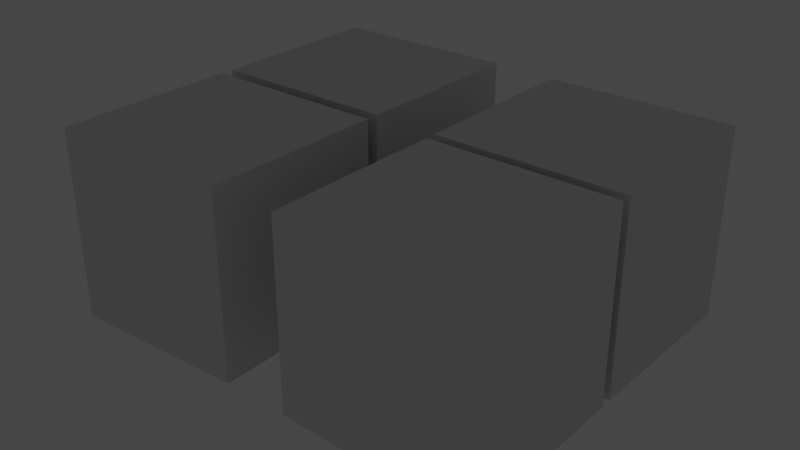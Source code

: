 # Source: pendulum_experiment_scene.blend  (saved by Blender 2.80.41; exported with 4.5.12 LTS)
import bpy
from mathutils import Matrix  # noqa: F401  (used for matrix-valued properties, if any)

bpy.ops.wm.read_factory_settings(use_empty=True)
scene = bpy.context.scene
scene.name = 'Scene'

# ---- collections
col_room = bpy.data.collections.new('Room'); scene.collection.children.link(col_room)
col_entry = bpy.data.collections.new('Entry'); col_room.children.link(col_entry)
col_lunar_landscape = bpy.data.collections.new('Lunar Landscape'); col_room.children.link(col_lunar_landscape)
col_martian_landscape = bpy.data.collections.new('Martian Landscape'); col_room.children.link(col_martian_landscape)
col_3rd_planet_landscape = bpy.data.collections.new('3rd Planet Landscape'); col_room.children.link(col_3rd_planet_landscape)
col_unknown_landscape = bpy.data.collections.new('Unknown Landscape'); col_room.children.link(col_unknown_landscape)

# ---- materials (node trees are filled in below, after node groups)
mat_walls = bpy.data.materials.new('Walls')
mat_walls.alpha_threshold = 0.0
mat_walls.use_transparent_shadow = False
mat_walls.roughness = 0.5
mat_walls.line_color = (0.0, 0.0, 0.0, 1.0)
mat_floor = bpy.data.materials.new('Floor')
mat_floor.alpha_threshold = 0.0
mat_floor.use_transparent_shadow = False
mat_floor.diffuse_color = (0.4017, 0.0, 0.8, 1.0)
mat_floor.roughness = 0.8218
mat_floor.specular_intensity = 0.0
mat_floor.line_color = (0.0, 0.0, 0.0, 1.0)
mat_wood = bpy.data.materials.new('Wood')
mat_wood.alpha_threshold = 0.0
mat_wood.use_transparent_shadow = False
mat_wood.preview_render_type = 'SHADERBALL'
mat_wood.diffuse_color = (0.1038, 0.03763, 0.01771, 1.0)
mat_wood.roughness = 0.7772
mat_wood.specular_intensity = 0.0
mat_wood.line_color = (0.0, 0.0, 0.0, 1.0)
mat_metal = bpy.data.materials.new('Metal')
mat_metal.alpha_threshold = 0.0
mat_metal.use_transparent_shadow = False
mat_metal.preview_render_type = 'SHADERBALL'
mat_metal.diffuse_color = (0.8, 0.3102, 0.2477, 1.0)
mat_metal.roughness = 0.104
mat_metal.specular_intensity = 0.3465
mat_metal.metallic = 0.5
mat_metal.line_color = (0.0, 0.0, 0.0, 1.0)

# ---- material node trees
mat_walls.use_nodes = True; mat_walls.node_tree.nodes.clear()
_N = mat_walls.node_tree.nodes; _L = mat_walls.node_tree.links
n0 = _N.new('ShaderNodeOutputMaterial'); n0.name = 'Material Output'; n0.location = (300, 300)
n1 = _N.new('ShaderNodeBsdfPrincipled'); n1.name = 'Principled BSDF'; n1.location = (10, 300)
n1.distribution = 'GGX'
n1.subsurface_method = 'BURLEY'
n1.inputs[3].default_value = 1.45
_L.new(n1.outputs[0], n0.inputs[0])
n0.is_active_output = True

# ---- world
world_world = bpy.data.worlds.new('World'); scene.world = world_world
world_world.use_nodes = True; world_world.node_tree.nodes.clear()
_N = world_world.node_tree.nodes; _L = world_world.node_tree.links
n0 = _N.new('ShaderNodeOutputWorld'); n0.name = 'World Output'; n0.location = (300, 300)
n1 = _N.new('ShaderNodeBackground'); n1.name = 'Background'; n1.location = (10, 300)
n1.inputs[0].default_value = (0.05088, 0.05088, 0.05088, 1.0)
_L.new(n1.outputs[0], n0.inputs[0])
n0.is_active_output = True
world_world.color = (0.05088, 0.05088, 0.05088)
world_world.use_sun_shadow = False
world_world.sun_shadow_jitter_overblur = 0.0

# ---- lights
light_room_light = bpy.data.lights.new('Room Light', 'POINT')
light_room_light.transmission_factor = 0.0
light_room_light.energy = 1000.0
light_room_light.shadow_buffer_clip_start = 0.5
light_room_light.shadow_soft_size = 0.25
light_room_light.shadow_maximum_resolution = 0.006
light_room_light.use_absolute_resolution = True

# ---- meshes
me_rooms = bpy.data.meshes.new('Rooms')
me_rooms.from_pydata([(12.06, 6.028, 11.9), (12.06, 6.028, -0.1579), (12.06, -6.028, 11.9), (12.06, -6.028, -0.1579), (-12.06, 6.028, 11.9), (-12.06, 6.028, -0.1579), (-12.06, -6.028, 11.9), (-12.06, -6.028, -0.1579), (-4.532, 6.028, -0.1579), (0.3303, -6.028, 11.9), (-4.734, -6.028, -0.1579), (0.3303, 6.028, 11.9), (36.57, 42.6, 33.06), (-4.532, 6.028, 6.807), (-4.734, -6.028, 6.807), (-7.413, 6.028, -0.1579), (36.57, 6.279, 33.06), (-7.615, -6.028, -0.1579), (-7.413, 6.028, 6.807), (-7.615, -6.028, 6.807), (4.624, -6.028, -0.1579), (1.564, 6.279, 33.06), (5.193, 6.279, -0.1579), (4.624, -6.028, 6.807), (5.193, 6.279, 6.807), (7.541, -6.028, -0.1579), (1.564, 42.6, 33.06), (8.111, 6.028, 6.807), (8.111, 6.028, -0.1579), (7.541, -6.028, 6.807), (36.57, 42.6, -3.713), (36.57, 6.279, -2.168), (1.564, 6.279, -1.753), (1.564, 42.6, -3.298), (8.111, 6.279, -0.1579), (5.193, 6.028, -0.1579), (5.193, 6.028, 6.807), (8.111, 6.279, 6.807), (36.0, -42.83, 33.06), (36.0, -6.506, 33.06), (0.9949, -6.506, 33.06), (4.624, -6.506, -0.1579), (4.624, -6.506, 6.807), (0.9949, -42.83, 33.06), (36.0, -42.83, -3.713), (36.0, -6.506, -2.168), (0.9949, -6.506, -1.753), (0.9949, -42.83, -3.298), (7.541, -6.506, -0.1579), (7.541, -6.506, 6.807), (-36.11, -42.83, 33.06), (-36.11, -6.506, 33.06), (-1.105, -6.506, 33.06), (-4.734, -6.506, -0.1579), (-4.734, -6.506, 6.807), (-1.105, -42.83, 33.06), (-36.11, -42.83, -3.713), (-36.11, -6.506, -2.168), (-1.105, -6.506, -1.753), (-1.105, -42.83, -3.298), (-7.652, -6.506, -0.1579), (-7.652, -6.506, 6.807), (-35.91, 42.6, 33.06), (-35.91, 6.279, 33.06), (-0.9035, 6.279, 33.06), (-4.532, 6.279, -0.1579), (-4.532, 6.279, 6.807), (-0.9035, 42.6, 33.06), (-35.91, 42.6, -3.713), (-35.91, 6.279, -2.168), (-0.9035, 6.279, -1.753), (-0.9035, 42.6, -3.298), (-7.45, 6.279, -0.1579), (-7.45, 6.279, 6.807)], [], [(34, 31, 32, 22), (22, 32, 21, 24), (37, 16, 31, 34), (32, 33, 26, 21), (16, 12, 30, 31), (18, 13, 11, 4), (23, 14, 9), (24, 21, 16, 37), (20, 10, 14, 23), (28, 1, 0, 27), (1, 3, 2, 0), (7, 5, 4, 6), (17, 7, 6, 19), (5, 15, 18, 4), (21, 26, 12, 16), (14, 19, 6, 9), (11, 9, 6, 4), (8, 35, 36, 13), (0, 2, 9, 11), (29, 23, 9, 2), (13, 36, 11), (33, 30, 12, 26), (3, 25, 29, 2), (36, 27, 0, 11), (22, 24, 36, 35), (24, 37, 27, 36), (37, 34, 28, 27), (34, 22, 35, 28), (48, 41, 46, 45), (41, 42, 40, 46), (49, 48, 45, 39), (46, 40, 43, 47), (39, 45, 44, 38), (42, 49, 39, 40), (40, 39, 38, 43), (47, 43, 38, 44), (60, 57, 58, 53), (53, 58, 52, 54), (61, 51, 57, 60), (58, 59, 55, 52), (51, 50, 56, 57), (54, 52, 51, 61), (52, 55, 50, 51), (59, 56, 50, 55), (72, 65, 70, 69), (65, 66, 64, 70), (73, 72, 69, 63), (70, 64, 67, 71), (63, 69, 68, 62), (66, 73, 63, 64), (64, 63, 62, 67), (71, 67, 62, 68), (17, 19, 61, 60), (19, 14, 54, 61), (14, 10, 53, 54), (10, 17, 60, 53), (29, 25, 48, 49), (25, 20, 41, 48), (20, 23, 42, 41), (23, 29, 49, 42), (13, 18, 73, 66), (18, 15, 72, 73), (15, 8, 65, 72), (8, 13, 66, 65)])
_uv = me_rooms.uv_layers.new(name='UVMap')
_uv.uv.foreach_set('vector', [0.5841, 0.75, 0.5841, 0.75, 0.5538, 0.75, 0.5538, 0.75, 0.625, 0.6788, 0.625, 0.6788, 0.7694, 0.6788, 0.7694, 0.6788, 0.7694, 0.7091, 0.7694, 0.7091, 0.625, 0.7091, 0.625, 0.7091, 0.625, 0.6788, 0.625, 0.6788, 0.7694, 0.6788, 0.7694, 0.6788, 0.7694, 0.7091, 0.7694, 0.7091, 0.625, 0.7091, 0.625, 0.7091, 0.7694, 0.5481, 0.7694, 0.578, 0.875, 0.578, 0.875, 0.5481, 0.5194, 0.3212, 0.5194, 0.422, 0.625, 0.422, 0.7694, 0.6788, 0.7694, 0.6788, 0.7694, 0.7091, 0.7694, 0.7091, 0.375, 0.3212, 0.375, 0.422, 0.5194, 0.422, 0.5194, 0.3212, 0.625, 0.7091, 0.625, 0.75, 0.7694, 0.75, 0.7694, 0.7091, 0.125, 0.5, 0.125, 0.75, 0.2694, 0.75, 0.2694, 0.5, 0.375, 0.5, 0.375, 0.75, 0.5194, 0.75, 0.5194, 0.5, 0.375, 0.4519, 0.375, 0.5, 0.5194, 0.5, 0.5194, 0.4519, 0.625, 0.5, 0.625, 0.5481, 0.7694, 0.5481, 0.7694, 0.5, 0.7694, 0.6788, 0.7694, 0.6788, 0.7694, 0.7091, 0.7694, 0.7091, 0.5194, 0.422, 0.5194, 0.4519, 0.625, 0.4519, 0.625, 0.422, 0.547, 0.0, 0.547, 0.25, 0.5769, 0.25, 0.5769, 0.0, 0.625, 0.578, 0.625, 0.6788, 0.7694, 0.6788, 0.7694, 0.578, 0.4159, 0.0, 0.4159, 0.25, 0.4462, 0.25, 0.4462, 0.0, 0.5194, 0.2909, 0.5194, 0.3212, 0.625, 0.3212, 0.625, 0.2909, 0.7694, 0.578, 0.7694, 0.6788, 0.875, 0.6788, 0.5538, 0.75, 0.5841, 0.75, 0.7694, 0.7091, 0.7694, 0.6788, 0.375, 0.25, 0.375, 0.2909, 0.5194, 0.2909, 0.5194, 0.25, 0.7694, 0.6788, 0.7694, 0.7091, 0.875, 0.7091, 0.875, 0.6788, 0.625, 0.6788, 0.625, 0.6788, 0.7694, 0.6788, 0.7694, 0.6788, 0.7694, 0.6788, 0.7694, 0.6788, 0.7694, 0.7091, 0.7694, 0.7091, 0.7694, 0.7091, 0.7694, 0.7091, 0.625, 0.7091, 0.625, 0.7091, 0.5841, 0.75, 0.5841, 0.75, 0.5538, 0.75, 0.5538, 0.75, 0.5841, 0.75, 0.5538, 0.75, 0.5538, 0.75, 0.5841, 0.75, 0.625, 0.6788, 0.7694, 0.6788, 0.7694, 0.6788, 0.625, 0.6788, 0.7694, 0.7091, 0.625, 0.7091, 0.625, 0.7091, 0.7694, 0.7091, 0.625, 0.6788, 0.7694, 0.6788, 0.7694, 0.6788, 0.625, 0.6788, 0.7694, 0.7091, 0.625, 0.7091, 0.625, 0.7091, 0.7694, 0.7091, 0.7694, 0.6788, 0.7694, 0.7091, 0.7694, 0.7091, 0.7694, 0.6788, 0.7694, 0.6788, 0.7694, 0.7091, 0.7694, 0.7091, 0.7694, 0.6788, 0.5538, 0.75, 0.7694, 0.6788, 0.7694, 0.7091, 0.5841, 0.75, 0.5841, 0.75, 0.5841, 0.75, 0.5538, 0.75, 0.5538, 0.75, 0.625, 0.6788, 0.625, 0.6788, 0.7694, 0.6788, 0.7694, 0.6788, 0.7694, 0.7091, 0.7694, 0.7091, 0.625, 0.7091, 0.625, 0.7091, 0.625, 0.6788, 0.625, 0.6788, 0.7694, 0.6788, 0.7694, 0.6788, 0.7694, 0.7091, 0.7694, 0.7091, 0.625, 0.7091, 0.625, 0.7091, 0.7694, 0.6788, 0.7694, 0.6788, 0.7694, 0.7091, 0.7694, 0.7091, 0.7694, 0.6788, 0.7694, 0.6788, 0.7694, 0.7091, 0.7694, 0.7091, 0.5538, 0.75, 0.5841, 0.75, 0.7694, 0.7091, 0.7694, 0.6788, 0.5841, 0.75, 0.5538, 0.75, 0.5538, 0.75, 0.5841, 0.75, 0.625, 0.6788, 0.7694, 0.6788, 0.7694, 0.6788, 0.625, 0.6788, 0.7694, 0.7091, 0.625, 0.7091, 0.625, 0.7091, 0.7694, 0.7091, 0.625, 0.6788, 0.7694, 0.6788, 0.7694, 0.6788, 0.625, 0.6788, 0.7694, 0.7091, 0.625, 0.7091, 0.625, 0.7091, 0.7694, 0.7091, 0.7694, 0.6788, 0.7694, 0.7091, 0.7694, 0.7091, 0.7694, 0.6788, 0.7694, 0.6788, 0.7694, 0.7091, 0.7694, 0.7091, 0.7694, 0.6788, 0.5538, 0.75, 0.7694, 0.6788, 0.7694, 0.7091, 0.5841, 0.75, 0.625, 0.7091, 0.375, 0.4519, 0.5194, 0.4519, 0.7694, 0.7091, 0.7694, 0.7091, 0.5194, 0.4519, 0.5194, 0.422, 0.7694, 0.6788, 0.7694, 0.6788, 0.5194, 0.422, 0.375, 0.422, 0.625, 0.6788, 0.5538, 0.75, 0.453, 1.0, 0.4231, 1.0, 0.5841, 0.75, 0.7694, 0.7091, 0.5194, 0.2909, 0.375, 0.2909, 0.625, 0.7091, 0.5841, 0.75, 0.5841, 1.0, 0.5538, 1.0, 0.5538, 0.75, 0.625, 0.6788, 0.375, 0.3212, 0.5194, 0.3212, 0.7694, 0.6788, 0.7694, 0.6788, 0.5194, 0.3212, 0.5194, 0.2909, 0.7694, 0.7091, 0.7694, 0.6788, 0.7694, 0.578, 0.7694, 0.5481, 0.7694, 0.7091, 0.7694, 0.7091, 0.7694, 0.5481, 0.625, 0.5481, 0.625, 0.7091, 0.5841, 0.75, 0.4231, 0.75, 0.453, 0.75, 0.5538, 0.75, 0.625, 0.6788, 0.625, 0.578, 0.7694, 0.578, 0.7694, 0.6788])
me_rooms.materials.append(mat_walls)
me_rooms.use_remesh_preserve_volume = False
me_rooms.use_remesh_preserve_attributes = False
me_rooms.use_mirror_vertex_groups = False
me_rooms.update()
me_rooms_001 = bpy.data.meshes.new('Rooms.001')
me_rooms_001.from_pydata([(12.06, 6.028, -0.1579), (12.06, -6.028, -0.1579), (-12.06, 6.028, -0.1579), (-12.06, -6.028, -0.1579), (-4.532, 6.028, -0.1579), (-4.734, -6.028, -0.1579), (8.45, 35.73, -4.294), (29.69, 13.16, -3.586), (-7.413, 6.028, -0.1579), (-7.615, -6.028, -0.1579), (29.69, 35.73, -4.546), (4.624, -6.028, -0.1579), (8.45, 13.16, -3.334), (7.541, -6.028, -0.1579), (8.111, 6.028, -0.1579), (36.57, 42.6, -3.713), (36.57, 6.279, -2.168), (1.564, 6.279, -1.753), (1.564, 42.6, -3.298), (5.193, 6.028, -0.1579), (7.88, -35.95, -4.294), (29.12, -13.39, -3.586), (29.12, -35.95, -4.546), (7.88, -13.39, -3.334), (36.0, -42.83, -3.713), (36.0, -6.506, -2.168), (0.9949, -6.506, -1.753), (0.9949, -42.83, -3.298), (-7.991, -35.95, -4.294), (-29.23, -13.39, -3.586), (-29.23, -35.95, -4.546), (-7.991, -13.39, -3.334), (-36.11, -42.83, -3.713), (-36.11, -6.506, -2.168), (-1.105, -6.506, -1.753), (-1.105, -42.83, -3.298), (-7.789, 35.73, -4.294), (-29.03, 13.16, -3.586), (-29.03, 35.73, -4.546), (-7.789, 13.16, -3.334), (-35.91, 42.6, -3.713), (-35.91, 6.279, -2.168), (-0.9035, 6.279, -1.753), (-0.9035, 42.6, -3.298)], [], [(14, 13, 1, 0), (8, 9, 5, 4), (2, 3, 9, 8), (4, 5, 11, 19), (7, 10, 6, 12), (19, 11, 13, 14), (7, 16, 15, 10), (6, 18, 17, 12), (10, 15, 18, 6), (12, 17, 16, 7), (21, 23, 20, 22), (21, 22, 24, 25), (20, 23, 26, 27), (22, 20, 27, 24), (23, 21, 25, 26), (29, 30, 28, 31), (29, 33, 32, 30), (28, 35, 34, 31), (30, 32, 35, 28), (31, 34, 33, 29), (37, 39, 36, 38), (37, 38, 40, 41), (36, 39, 42, 43), (38, 36, 43, 40), (39, 37, 41, 42)])
_uv = me_rooms_001.uv_layers.new(name='UVMap')
_uv.uv.foreach_set('vector', [0.5841, 0.75, 0.5841, 1.0, 0.625, 1.0, 0.625, 0.75, 0.4231, 0.75, 0.4231, 1.0, 0.453, 1.0, 0.453, 0.75, 0.375, 0.75, 0.375, 1.0, 0.4231, 1.0, 0.4231, 0.75, 0.453, 0.75, 0.453, 1.0, 0.5538, 1.0, 0.5538, 0.75, 0.5781, 0.75, 0.5781, 0.75, 0.5598, 0.75, 0.5598, 0.75, 0.5538, 0.75, 0.5538, 1.0, 0.5841, 1.0, 0.5841, 0.75, 0.5781, 0.75, 0.5841, 0.75, 0.5841, 0.75, 0.5781, 0.75, 0.5598, 0.75, 0.5538, 0.75, 0.5538, 0.75, 0.5598, 0.75, 0.5781, 0.75, 0.5841, 0.75, 0.5538, 0.75, 0.5598, 0.75, 0.5598, 0.75, 0.5538, 0.75, 0.5841, 0.75, 0.5781, 0.75, 0.5781, 0.75, 0.5598, 0.75, 0.5598, 0.75, 0.5781, 0.75, 0.5781, 0.75, 0.5781, 0.75, 0.5841, 0.75, 0.5841, 0.75, 0.5598, 0.75, 0.5598, 0.75, 0.5538, 0.75, 0.5538, 0.75, 0.5781, 0.75, 0.5598, 0.75, 0.5538, 0.75, 0.5841, 0.75, 0.5598, 0.75, 0.5781, 0.75, 0.5841, 0.75, 0.5538, 0.75, 0.5781, 0.75, 0.5781, 0.75, 0.5598, 0.75, 0.5598, 0.75, 0.5781, 0.75, 0.5841, 0.75, 0.5841, 0.75, 0.5781, 0.75, 0.5598, 0.75, 0.5538, 0.75, 0.5538, 0.75, 0.5598, 0.75, 0.5781, 0.75, 0.5841, 0.75, 0.5538, 0.75, 0.5598, 0.75, 0.5598, 0.75, 0.5538, 0.75, 0.5841, 0.75, 0.5781, 0.75, 0.5781, 0.75, 0.5598, 0.75, 0.5598, 0.75, 0.5781, 0.75, 0.5781, 0.75, 0.5781, 0.75, 0.5841, 0.75, 0.5841, 0.75, 0.5598, 0.75, 0.5598, 0.75, 0.5538, 0.75, 0.5538, 0.75, 0.5781, 0.75, 0.5598, 0.75, 0.5538, 0.75, 0.5841, 0.75, 0.5598, 0.75, 0.5781, 0.75, 0.5841, 0.75, 0.5538, 0.75])
me_rooms_001.materials.append(mat_floor)
me_rooms_001.use_remesh_preserve_volume = False
me_rooms_001.use_remesh_preserve_attributes = False
me_rooms_001.use_mirror_vertex_groups = False
me_rooms_001.update()
me_door = bpy.data.meshes.new('Door')
me_door.from_pydata([(5.96e-08, -0.2016, 2.067), (1.56, -0.2016, 2.067), (0.1862, -0.2016, 1.88), (1.374, -0.2016, 1.88), (0.1862, -0.2016, 0.1862), (1.374, -0.2016, 0.1862), (0.1862, -0.1081, 1.88), (1.374, -0.1081, 1.88), (0.1862, -0.1081, 0.1862), (1.374, -0.1081, 0.1862), (0.343, -0.199, 1.728), (1.217, -0.199, 1.728), (0.343, -0.199, 0.347), (1.217, -0.199, 0.347), (1.56, -0.2016, -2.067), (-5.96e-08, -0.2016, -2.067), (1.56, -0.2016, -1.267e-07), (5.96e-08, -0.2016, 1.267e-07), (1.374, -0.2016, -1.88), (0.1862, -0.2016, -1.88), (1.374, -0.2016, -0.1862), (0.1862, -0.2016, -0.1862), (1.374, -0.1081, -1.88), (0.1862, -0.1081, -1.88), (1.374, -0.1081, -0.1862), (0.1862, -0.1081, -0.1862), (1.217, -0.199, -1.728), (0.343, -0.199, -1.728), (1.217, -0.199, -0.347), (0.343, -0.199, -0.347), (1.374, -0.4594, 0.06407), (1.374, -0.3115, 0.1037), (1.374, -0.2453, 0.06407), (1.429, -0.4594, 0.03203), (1.463, -0.3932, 0.05183), (1.463, -0.3115, 0.05183), (1.429, -0.2453, 0.03203), (1.429, -0.4594, -0.03203), (1.463, -0.3932, -0.05183), (1.463, -0.3115, -0.05183), (1.429, -0.2453, -0.03203), (1.374, -0.4594, -0.06407), (1.374, -0.3932, -0.1037), (1.374, -0.3115, -0.1037), (1.374, -0.2453, -0.06407), (1.374, -0.1771, 0.06407), (1.374, -0.4847, -9.686e-08), (1.318, -0.4594, -0.03203), (1.284, -0.3932, -0.05183), (1.284, -0.3115, -0.05183), (1.318, -0.2453, -0.03203), (1.318, -0.4594, 0.03203), (1.284, -0.3932, 0.05183), (1.284, -0.3115, 0.05183), (1.318, -0.2453, 0.03203), (1.318, -0.1771, 0.03203), (1.318, -0.1771, -0.03203), (1.374, -0.3932, 0.1037), (1.374, -0.1771, -0.06407), (1.429, -0.1771, -0.03203), (1.429, -0.1771, 0.03203), (-5.96e-08, 0.2016, 2.067), (1.56, 0.2016, 2.067), (0.1862, 0.2016, 1.88), (1.374, 0.2016, 1.88), (0.1862, 0.2016, 0.1862), (1.374, 0.2016, 0.1862), (0.1862, 0.1081, 1.88), (1.374, 0.1081, 1.88), (0.1862, 0.1081, 0.1862), (1.374, 0.1081, 0.1862), (0.343, 0.199, 1.728), (1.217, 0.199, 1.728), (0.343, 0.199, 0.347), (1.217, 0.199, 0.347), (1.56, 0.2016, -2.067), (-1.788e-07, 0.2016, -2.067), (1.56, 0.2016, -1.267e-07), (-5.96e-08, 0.2016, 1.267e-07), (1.374, 0.2016, -1.88), (0.1862, 0.2016, -1.88), (1.374, 0.2016, -0.1862), (0.1862, 0.2016, -0.1862), (1.374, 0.1081, -1.88), (0.1862, 0.1081, -1.88), (1.374, 0.1081, -0.1862), (0.1862, 0.1081, -0.1862), (1.217, 0.199, -1.728), (0.343, 0.199, -1.728), (1.217, 0.199, -0.347), (0.343, 0.199, -0.347), (1.374, 0.4594, 0.06407), (1.374, 0.3115, 0.1037), (1.374, 0.2453, 0.06407), (1.429, 0.4594, 0.03203), (1.463, 0.3932, 0.05183), (1.463, 0.3115, 0.05183), (1.429, 0.2453, 0.03203), (1.429, 0.4594, -0.03203), (1.463, 0.3932, -0.05183), (1.463, 0.3115, -0.05183), (1.429, 0.2453, -0.03203), (1.374, 0.4594, -0.06407), (1.374, 0.3932, -0.1037), (1.374, 0.3115, -0.1037), (1.374, 0.2453, -0.06407), (1.374, 0.1771, 0.06407), (1.374, 0.4847, -9.686e-08), (1.318, 0.4594, -0.03203), (1.284, 0.3932, -0.05183), (1.284, 0.3115, -0.05183), (1.318, 0.2453, -0.03203), (1.318, 0.4594, 0.03203), (1.284, 0.3932, 0.05183), (1.284, 0.3115, 0.05183), (1.318, 0.2453, 0.03203), (1.318, 0.1771, 0.03203), (1.318, 0.1771, -0.03203), (1.374, 0.3932, 0.1037), (1.374, 0.1771, -0.06407), (1.429, 0.1771, -0.03203), (1.429, 0.1771, 0.03203)], [], [(19, 15, 14, 18), (76, 75, 14, 15), (21, 17, 15, 19), (1, 16, 77, 62), (2, 0, 17, 4), (18, 14, 16, 20), (5, 16, 1, 3), (3, 1, 0, 2), (4, 8, 6, 2), (4, 17, 16, 5), (2, 6, 7, 3), (5, 9, 8, 4), (3, 7, 9, 5), (12, 13, 11, 10), (10, 6, 8, 12), (13, 9, 7, 11), (11, 7, 6, 10), (17, 78, 76, 15), (12, 8, 9, 13), (20, 24, 22, 18), (20, 16, 17, 21), (18, 22, 23, 19), (21, 25, 24, 20), (19, 23, 25, 21), (28, 29, 27, 26), (26, 22, 24, 28), (29, 25, 23, 27), (27, 23, 22, 26), (28, 24, 25, 29), (57, 30, 33, 34), (40, 44, 58, 59), (31, 57, 34, 35), (30, 46, 33), (32, 31, 35, 36), (36, 35, 39, 40), (34, 33, 37, 38), (36, 40, 59, 60), (35, 34, 38, 39), (33, 46, 37), (40, 39, 43, 44), (38, 37, 41, 42), (32, 36, 60, 45), (39, 38, 42, 43), (37, 46, 41), (44, 43, 49, 50), (42, 41, 47, 48), (54, 32, 45, 55), (43, 42, 48, 49), (41, 46, 47), (50, 49, 53, 54), (48, 47, 51, 52), (50, 54, 55, 56), (49, 48, 52, 53), (47, 46, 51), (54, 53, 31, 32), (52, 51, 30, 57), (44, 50, 56, 58), (53, 52, 57, 31), (51, 46, 30), (80, 79, 75, 76), (82, 80, 76, 78), (62, 61, 0, 1), (63, 65, 78, 61), (79, 81, 77, 75), (66, 64, 62, 77), (64, 63, 61, 62), (65, 63, 67, 69), (65, 66, 77, 78), (63, 64, 68, 67), (66, 65, 69, 70), (64, 66, 70, 68), (73, 71, 72, 74), (71, 73, 69, 67), (74, 72, 68, 70), (72, 71, 67, 68), (73, 74, 70, 69), (81, 79, 83, 85), (81, 82, 78, 77), (79, 80, 84, 83), (82, 81, 85, 86), (80, 82, 86, 84), (89, 87, 88, 90), (87, 89, 85, 83), (90, 88, 84, 86), (88, 87, 83, 84), (0, 61, 78, 17), (89, 90, 86, 85), (118, 95, 94, 91), (101, 120, 119, 105), (92, 96, 95, 118), (91, 94, 107), (93, 97, 96, 92), (97, 101, 100, 96), (95, 99, 98, 94), (97, 121, 120, 101), (96, 100, 99, 95), (94, 98, 107), (101, 105, 104, 100), (99, 103, 102, 98), (93, 106, 121, 97), (100, 104, 103, 99), (98, 102, 107), (105, 111, 110, 104), (103, 109, 108, 102), (115, 116, 106, 93), (104, 110, 109, 103), (102, 108, 107), (111, 115, 114, 110), (109, 113, 112, 108), (111, 117, 116, 115), (110, 114, 113, 109), (108, 112, 107), (115, 93, 92, 114), (113, 118, 91, 112), (105, 119, 117, 111), (114, 92, 118, 113), (112, 91, 107), (75, 77, 16, 14)])
_uv = me_door.uv_layers.new(name='UVMap')
_uv.uv.foreach_set('vector', [0.6023, 0.3008, 0.6124, 0.2775, 0.6124, 0.4725, 0.6023, 0.4492, 0.6124, 0.2775, 0.6124, 0.4725, 0.6124, 0.4725, 0.6124, 0.2775, 0.5101, 0.3008, 0.5, 0.2775, 0.6124, 0.2775, 0.6023, 0.3008, 0.6124, 0.2775, 0.5, 0.2775, 0.5, 0.2775, 0.6124, 0.2775, 0.6023, 0.4492, 0.6124, 0.4725, 0.5, 0.4725, 0.5101, 0.4492, 0.6023, 0.4492, 0.6124, 0.4725, 0.5, 0.4725, 0.5101, 0.4492, 0.5101, 0.3008, 0.5, 0.2775, 0.6124, 0.2775, 0.6023, 0.3008, 0.6023, 0.3008, 0.6124, 0.2775, 0.6124, 0.4725, 0.6023, 0.4492, 0.5101, 0.4492, 0.5101, 0.4492, 0.6023, 0.4492, 0.6023, 0.4492, 0.5101, 0.4492, 0.5, 0.4725, 0.5, 0.2775, 0.5101, 0.3008, 0.6023, 0.4492, 0.6023, 0.4492, 0.6023, 0.3008, 0.6023, 0.3008, 0.5101, 0.3008, 0.5101, 0.3008, 0.5101, 0.4492, 0.5101, 0.4492, 0.6023, 0.3008, 0.6023, 0.3008, 0.5101, 0.3008, 0.5101, 0.3008, 0.5187, 0.4296, 0.5187, 0.3204, 0.5938, 0.3204, 0.5938, 0.4296, 0.5938, 0.4296, 0.6023, 0.4492, 0.5101, 0.4492, 0.5187, 0.4296, 0.5187, 0.3204, 0.5101, 0.3008, 0.6023, 0.3008, 0.5938, 0.3204, 0.5938, 0.3204, 0.6023, 0.3008, 0.6023, 0.4492, 0.5938, 0.4296, 0.5, 0.2775, 0.5, 0.2775, 0.6124, 0.2775, 0.6124, 0.2775, 0.5187, 0.4296, 0.5101, 0.4492, 0.5101, 0.3008, 0.5187, 0.3204, 0.5101, 0.4492, 0.5101, 0.4492, 0.6023, 0.4492, 0.6023, 0.4492, 0.5101, 0.4492, 0.5, 0.4725, 0.5, 0.2775, 0.5101, 0.3008, 0.6023, 0.4492, 0.6023, 0.4492, 0.6023, 0.3008, 0.6023, 0.3008, 0.5101, 0.3008, 0.5101, 0.3008, 0.5101, 0.4492, 0.5101, 0.4492, 0.6023, 0.3008, 0.6023, 0.3008, 0.5101, 0.3008, 0.5101, 0.3008, 0.5187, 0.4296, 0.5187, 0.3204, 0.5938, 0.3204, 0.5938, 0.4296, 0.5938, 0.4296, 0.6023, 0.4492, 0.5101, 0.4492, 0.5187, 0.4296, 0.5187, 0.3204, 0.5101, 0.3008, 0.6023, 0.3008, 0.5938, 0.3204, 0.5938, 0.3204, 0.6023, 0.3008, 0.6023, 0.4492, 0.5938, 0.4296, 0.5187, 0.4296, 0.5101, 0.4492, 0.5101, 0.3008, 0.5187, 0.3204, 0.6667, 0.6, 0.6667, 0.8, 0.5, 0.8, 0.5, 0.6, 0.3333, 0.2, 0.1667, 0.2, 0.1667, 0.2, 0.3333, 0.2, 0.6667, 0.4, 0.6667, 0.6, 0.5, 0.6, 0.5, 0.4, 0.6667, 0.8, 0.5833, 1.0, 0.5, 0.8, 0.6667, 0.2, 0.6667, 0.4, 0.5, 0.4, 0.5, 0.2, 0.5, 0.2, 0.5, 0.4, 0.3333, 0.4, 0.3333, 0.2, 0.5, 0.6, 0.5, 0.8, 0.3333, 0.8, 0.3333, 0.6, 0.5, 0.2, 0.3333, 0.2, 0.3333, 0.2, 0.5, 0.2, 0.5, 0.4, 0.5, 0.6, 0.3333, 0.6, 0.3333, 0.4, 0.5, 0.8, 0.4167, 1.0, 0.3333, 0.8, 0.3333, 0.2, 0.3333, 0.4, 0.1667, 0.4, 0.1667, 0.2, 0.3333, 0.6, 0.3333, 0.8, 0.1667, 0.8, 0.1667, 0.6, 0.6667, 0.2, 0.5, 0.2, 0.5, 0.2, 0.6667, 0.2, 0.3333, 0.4, 0.3333, 0.6, 0.1667, 0.6, 0.1667, 0.4, 0.3333, 0.8, 0.25, 1.0, 0.1667, 0.8, 0.1667, 0.2, 0.1667, 0.4, 0.0, 0.4, 0.0, 0.2, 0.1667, 0.6, 0.1667, 0.8, 0.0, 0.8, 0.0, 0.6, 0.8333, 0.2, 0.6667, 0.2, 0.6667, 0.2, 0.8333, 0.2, 0.1667, 0.4, 0.1667, 0.6, 0.0, 0.6, 0.0, 0.4, 0.1667, 0.8, 0.08333, 1.0, 0.0, 0.8, 1.0, 0.2, 1.0, 0.4, 0.8333, 0.4, 0.8333, 0.2, 1.0, 0.6, 1.0, 0.8, 0.8333, 0.8, 0.8333, 0.6, 1.0, 0.2, 0.8333, 0.2, 0.8333, 0.2, 1.0, 0.2, 1.0, 0.4, 1.0, 0.6, 0.8333, 0.6, 0.8333, 0.4, 1.0, 0.8, 0.9167, 1.0, 0.8333, 0.8, 0.8333, 0.2, 0.8333, 0.4, 0.6667, 0.4, 0.6667, 0.2, 0.8333, 0.6, 0.8333, 0.8, 0.6667, 0.8, 0.6667, 0.6, 0.1667, 0.2, 0.0, 0.2, 0.0, 0.2, 0.1667, 0.2, 0.8333, 0.4, 0.8333, 0.6, 0.6667, 0.6, 0.6667, 0.4, 0.8333, 0.8, 0.75, 1.0, 0.6667, 0.8, 0.6023, 0.3008, 0.6023, 0.4492, 0.6124, 0.4725, 0.6124, 0.2775, 0.5101, 0.3008, 0.6023, 0.3008, 0.6124, 0.2775, 0.5, 0.2775, 0.6124, 0.2775, 0.6124, 0.4725, 0.6124, 0.4725, 0.6124, 0.2775, 0.6023, 0.4492, 0.5101, 0.4492, 0.5, 0.4725, 0.6124, 0.4725, 0.6023, 0.4492, 0.5101, 0.4492, 0.5, 0.4725, 0.6124, 0.4725, 0.5101, 0.3008, 0.6023, 0.3008, 0.6124, 0.2775, 0.5, 0.2775, 0.6023, 0.3008, 0.6023, 0.4492, 0.6124, 0.4725, 0.6124, 0.2775, 0.5101, 0.4492, 0.6023, 0.4492, 0.6023, 0.4492, 0.5101, 0.4492, 0.5101, 0.4492, 0.5101, 0.3008, 0.5, 0.2775, 0.5, 0.4725, 0.6023, 0.4492, 0.6023, 0.3008, 0.6023, 0.3008, 0.6023, 0.4492, 0.5101, 0.3008, 0.5101, 0.4492, 0.5101, 0.4492, 0.5101, 0.3008, 0.6023, 0.3008, 0.5101, 0.3008, 0.5101, 0.3008, 0.6023, 0.3008, 0.5187, 0.4296, 0.5938, 0.4296, 0.5938, 0.3204, 0.5187, 0.3204, 0.5938, 0.4296, 0.5187, 0.4296, 0.5101, 0.4492, 0.6023, 0.4492, 0.5187, 0.3204, 0.5938, 0.3204, 0.6023, 0.3008, 0.5101, 0.3008, 0.5938, 0.3204, 0.5938, 0.4296, 0.6023, 0.4492, 0.6023, 0.3008, 0.5187, 0.4296, 0.5187, 0.3204, 0.5101, 0.3008, 0.5101, 0.4492, 0.5101, 0.4492, 0.6023, 0.4492, 0.6023, 0.4492, 0.5101, 0.4492, 0.5101, 0.4492, 0.5101, 0.3008, 0.5, 0.2775, 0.5, 0.4725, 0.6023, 0.4492, 0.6023, 0.3008, 0.6023, 0.3008, 0.6023, 0.4492, 0.5101, 0.3008, 0.5101, 0.4492, 0.5101, 0.4492, 0.5101, 0.3008, 0.6023, 0.3008, 0.5101, 0.3008, 0.5101, 0.3008, 0.6023, 0.3008, 0.5187, 0.4296, 0.5938, 0.4296, 0.5938, 0.3204, 0.5187, 0.3204, 0.5938, 0.4296, 0.5187, 0.4296, 0.5101, 0.4492, 0.6023, 0.4492, 0.5187, 0.3204, 0.5938, 0.3204, 0.6023, 0.3008, 0.5101, 0.3008, 0.5938, 0.3204, 0.5938, 0.4296, 0.6023, 0.4492, 0.6023, 0.3008, 0.6124, 0.4725, 0.6124, 0.4725, 0.5, 0.4725, 0.5, 0.4725, 0.5187, 0.4296, 0.5187, 0.3204, 0.5101, 0.3008, 0.5101, 0.4492, 0.6667, 0.6, 0.5, 0.6, 0.5, 0.8, 0.6667, 0.8, 0.3333, 0.2, 0.3333, 0.2, 0.1667, 0.2, 0.1667, 0.2, 0.6667, 0.4, 0.5, 0.4, 0.5, 0.6, 0.6667, 0.6, 0.6667, 0.8, 0.5, 0.8, 0.5833, 1.0, 0.6667, 0.2, 0.5, 0.2, 0.5, 0.4, 0.6667, 0.4, 0.5, 0.2, 0.3333, 0.2, 0.3333, 0.4, 0.5, 0.4, 0.5, 0.6, 0.3333, 0.6, 0.3333, 0.8, 0.5, 0.8, 0.5, 0.2, 0.5, 0.2, 0.3333, 0.2, 0.3333, 0.2, 0.5, 0.4, 0.3333, 0.4, 0.3333, 0.6, 0.5, 0.6, 0.5, 0.8, 0.3333, 0.8, 0.4167, 1.0, 0.3333, 0.2, 0.1667, 0.2, 0.1667, 0.4, 0.3333, 0.4, 0.3333, 0.6, 0.1667, 0.6, 0.1667, 0.8, 0.3333, 0.8, 0.6667, 0.2, 0.6667, 0.2, 0.5, 0.2, 0.5, 0.2, 0.3333, 0.4, 0.1667, 0.4, 0.1667, 0.6, 0.3333, 0.6, 0.3333, 0.8, 0.1667, 0.8, 0.25, 1.0, 0.1667, 0.2, 0.0, 0.2, 0.0, 0.4, 0.1667, 0.4, 0.1667, 0.6, 0.0, 0.6, 0.0, 0.8, 0.1667, 0.8, 0.8333, 0.2, 0.8333, 0.2, 0.6667, 0.2, 0.6667, 0.2, 0.1667, 0.4, 0.0, 0.4, 0.0, 0.6, 0.1667, 0.6, 0.1667, 0.8, 0.0, 0.8, 0.08333, 1.0, 1.0, 0.2, 0.8333, 0.2, 0.8333, 0.4, 1.0, 0.4, 1.0, 0.6, 0.8333, 0.6, 0.8333, 0.8, 1.0, 0.8, 1.0, 0.2, 1.0, 0.2, 0.8333, 0.2, 0.8333, 0.2, 1.0, 0.4, 0.8333, 0.4, 0.8333, 0.6, 1.0, 0.6, 1.0, 0.8, 0.8333, 0.8, 0.9167, 1.0, 0.8333, 0.2, 0.6667, 0.2, 0.6667, 0.4, 0.8333, 0.4, 0.8333, 0.6, 0.6667, 0.6, 0.6667, 0.8, 0.8333, 0.8, 0.1667, 0.2, 0.1667, 0.2, 0.0, 0.2, 0.0, 0.2, 0.8333, 0.4, 0.6667, 0.4, 0.6667, 0.6, 0.8333, 0.6, 0.8333, 0.8, 0.6667, 0.8, 0.75, 1.0, 0.6124, 0.4725, 0.5, 0.4725, 0.5, 0.4725, 0.6124, 0.4725])
me_door.materials.append(mat_wood)
me_door.use_remesh_preserve_volume = False
me_door.use_remesh_preserve_attributes = False
me_door.use_mirror_vertex_groups = False
me_door.update()
me_door_frame = bpy.data.meshes.new('Door Frame')
me_door_frame.from_pydata([(0.793, -0.3274, 0.0), (-0.793, -0.3274, 0.0), (-1.0, -0.3274, 0.0), (-1.0, -0.3274, 4.366), (1.0, -0.3274, 4.366), (1.0, -0.3274, 0.0), (-0.793, -0.3274, 4.16), (0.793, -0.3274, 4.16), (0.793, 0.3274, -2.384e-07), (-0.793, 0.3274, -2.384e-07), (-1.0, 0.3274, -2.384e-07), (-1.0, 0.3274, 4.366), (1.0, 0.3274, 4.366), (1.0, 0.3274, -2.384e-07), (-0.793, 0.3274, 4.16), (0.793, 0.3274, 4.16)], [], [(1, 6, 3, 2), (7, 0, 5, 4), (6, 7, 4, 3), (7, 6, 14, 15), (2, 3, 11, 10), (11, 3, 4, 12), (9, 10, 11, 14), (15, 12, 13, 8), (14, 11, 12, 15), (5, 0, 8, 13), (9, 1, 2, 10), (6, 1, 9, 14), (0, 7, 15, 8), (12, 4, 5, 13)])
_uv = me_door_frame.uv_layers.new(name='UVMap')
_uv.uv.foreach_set('vector', [0.3868, 0.4741, 0.6132, 0.4741, 0.625, 0.5, 0.375, 0.5, 0.6132, 0.2759, 0.3868, 0.2759, 0.375, 0.25, 0.625, 0.25, 0.6132, 0.4741, 0.6132, 0.2759, 0.625, 0.25, 0.625, 0.5, 0.6132, 0.2759, 0.6132, 0.4741, 0.6132, 0.4741, 0.6132, 0.2759, 0.375, 0.5, 0.625, 0.5, 0.625, 0.5, 0.375, 0.5, 0.625, 0.25, 0.625, 0.25, 0.375, 0.25, 0.375, 0.25, 0.3868, 0.4741, 0.375, 0.5, 0.625, 0.5, 0.6132, 0.4741, 0.6132, 0.2759, 0.625, 0.25, 0.375, 0.25, 0.3868, 0.2759, 0.6132, 0.4741, 0.625, 0.5, 0.625, 0.25, 0.6132, 0.2759, 0.125, 0.75, 0.3868, 0.2759, 0.3868, 0.2759, 0.125, 0.75, 0.3868, 0.4741, 0.3868, 0.4741, 0.375, 0.5, 0.375, 0.5, 0.6132, 0.4741, 0.3868, 0.4741, 0.3868, 0.4741, 0.6132, 0.4741, 0.3868, 0.2759, 0.6132, 0.2759, 0.6132, 0.2759, 0.3868, 0.2759, 0.375, 0.75, 0.375, 0.75, 0.125, 0.75, 0.125, 0.75])
me_door_frame.materials.append(mat_wood)
me_door_frame.use_remesh_preserve_volume = False
me_door_frame.use_remesh_preserve_attributes = False
me_door_frame.use_mirror_vertex_groups = False
me_door_frame.update()
me_pendulum_frame = bpy.data.meshes.new('Pendulum Frame')
me_pendulum_frame.from_pydata([(-0.8785, 0.4557, 0.3616), (-0.8785, 0.4557, 0.0), (-1.075, 0.3185, 0.3616), (-1.075, 0.3185, 0.0), (-0.3333, -0.4557, 0.0), (-0.1095, -0.7391, 0.6214), (-0.3333, -0.8227, 0.0), (-0.1095, -0.5393, 0.6214), (-0.1095, -0.7391, 3.033), (-0.1095, -0.5393, 3.033), (-0.06928, 0.1859, 2.922), (0.06928, -0.7295, 2.842), (0.06928, 0.1859, 2.922), (0.8785, 0.4557, 0.3616), (0.8785, 0.4557, 0.0), (1.075, 0.3185, 0.3616), (1.075, 0.3185, 0.0), (0.3333, -0.4557, 0.0), (0.1095, -0.7391, 0.6214), (0.3333, -0.8227, 0.0), (0.1095, -0.5393, 0.6214), (0.1095, -0.7391, 3.033), (0.1095, -0.5393, 3.033), (0.0, -0.7295, 2.962), (0.0, 0.1859, 2.962), (0.06928, -0.7295, 2.922), (0.06928, 0.1859, 2.842), (0.0, -0.7295, 2.802), (0.0, 0.1859, 2.802), (-0.06928, -0.7295, 2.842), (-0.06928, 0.1859, 2.842), (-0.06928, -0.7295, 2.922), (-0.2012, -0.4557, 0.6214), (-0.2012, -0.8227, 0.6214), (0.2012, -0.8227, 0.6214), (0.2012, -0.4557, 0.6214)], [], [(32, 0, 2, 33), (6, 33, 2, 3), (3, 2, 0, 1), (1, 0, 32, 4), (1, 4, 6, 3), (9, 22, 20, 7), (8, 21, 22, 9), (18, 21, 8, 5), (7, 5, 8, 9), (23, 24, 10, 31), (31, 10, 30, 29), (27, 28, 26, 11), (10, 24, 12, 26, 28, 30), (11, 26, 12, 25), (25, 12, 24, 23), (23, 31, 29, 27, 11, 25), (17, 19, 6, 4), (17, 4, 32, 35), (35, 34, 15, 13), (19, 16, 15, 34), (16, 14, 13, 15), (14, 17, 35, 13), (14, 16, 19, 17), (20, 22, 21, 18), (27, 29, 30, 28), (6, 19, 34, 33), (32, 7, 20, 35), (35, 20, 18, 34), (34, 18, 5, 33), (33, 5, 7, 32)])
_uv = me_pendulum_frame.uv_layers.new(name='UVMap')
_uv.uv.foreach_set('vector', [0.5417, 0.0, 0.625, 0.0, 0.625, 0.25, 0.5417, 0.25, 0.375, 0.4167, 0.625, 0.4167, 0.625, 0.5, 0.375, 0.5, 0.375, 0.5, 0.625, 0.5, 0.625, 0.75, 0.375, 0.75, 0.625, 0.5, 0.875, 0.5, 0.875, 0.5833, 0.625, 0.5833, 0.375, 0.75, 0.4583, 0.75, 0.4583, 1.0, 0.375, 1.0, 0.875, 0.5833, 0.875, 0.5833, 0.875, 0.5833, 0.875, 0.5833, 0.5417, 0.25, 0.5417, 0.25, 0.5417, 0.0, 0.5417, 0.0, 0.625, 0.4167, 0.625, 0.4167, 0.625, 0.4167, 0.625, 0.4167, 0.5417, 0.0, 0.5417, 0.25, 0.5417, 0.25, 0.5417, 0.0, 1.0, 0.5, 1.0, 1.0, 0.8333, 1.0, 0.8333, 0.5, 0.8333, 0.5, 0.8333, 1.0, 0.6667, 1.0, 0.6667, 0.5, 0.5, 0.5, 0.5, 1.0, 0.3333, 1.0, 0.3333, 0.5, 0.4578, 0.37, 0.25, 0.49, 0.04215, 0.37, 0.04215, 0.13, 0.25, 0.01, 0.4578, 0.13, 0.3333, 0.5, 0.3333, 1.0, 0.1667, 1.0, 0.1667, 0.5, 0.1667, 0.5, 0.1667, 1.0, -8.941e-08, 1.0, -8.941e-08, 0.5, 0.75, 0.49, 0.9578, 0.37, 0.9578, 0.13, 0.75, 0.01, 0.5422, 0.13, 0.5422, 0.37, 0.4583, 0.75, 0.4583, 1.0, 0.4583, 1.0, 0.4583, 0.75, 0.625, 0.5833, 0.625, 0.5833, 0.875, 0.5833, 0.875, 0.5833, 0.5417, 0.0, 0.5417, 0.25, 0.625, 0.25, 0.625, 0.0, 0.375, 0.4167, 0.375, 0.5, 0.625, 0.5, 0.625, 0.4167, 0.375, 0.5, 0.375, 0.75, 0.625, 0.75, 0.625, 0.5, 0.625, 0.5, 0.625, 0.5833, 0.875, 0.5833, 0.875, 0.5, 0.375, 0.75, 0.375, 1.0, 0.4583, 1.0, 0.4583, 0.75, 0.5417, 0.0, 0.5417, 0.0, 0.5417, 0.25, 0.5417, 0.25, 0.5, 0.5, 0.3333, 0.5, 0.3333, 1.0, 0.5, 1.0, 0.375, 0.4167, 0.375, 0.4167, 0.625, 0.4167, 0.625, 0.4167, 0.875, 0.5833, 0.875, 0.5833, 0.875, 0.5833, 0.875, 0.5833, 0.5417, 0.0, 0.5417, 0.25, 0.5417, 0.25, 0.5417, 0.0, 0.625, 0.4167, 0.625, 0.4167, 0.625, 0.4167, 0.625, 0.4167, 0.5417, 0.25, 0.5417, 0.0, 0.5417, 0.0, 0.5417, 0.25])
me_pendulum_frame.materials.append(mat_metal)
me_pendulum_frame.use_remesh_preserve_volume = False
me_pendulum_frame.use_remesh_preserve_attributes = False
me_pendulum_frame.use_mirror_vertex_groups = False
me_pendulum_frame.update()
me_pendulum_swing = bpy.data.meshes.new('Pendulum Swing')
me_pendulum_swing.from_pydata([(0.03574, 0.11, -1.813), (-0.09357, 0.06798, -1.813), (-0.09357, -0.06798, -1.813), (0.1157, 0.0, -1.813), (0.03574, -0.11, -1.813), (0.1514, 0.11, -1.884), (-0.05783, 0.178, -1.884), (-0.1871, 0.0, -1.884), (-0.05783, -0.178, -1.884), (0.1514, -0.11, -1.884), (-7.451e-10, 0.22, -2.0), (0.1293, 0.178, -2.0), (-0.2092, 0.06798, -2.0), (-0.1293, 0.178, -2.0), (-0.1293, -0.178, -2.0), (-0.2092, -0.06798, -2.0), (0.1293, -0.178, -2.0), (-7.451e-10, -0.22, -2.0), (0.2092, 0.06798, -2.0), (0.2092, -0.06798, -2.0), (0.05783, 0.178, -2.116), (-0.1514, 0.11, -2.116), (-0.03574, 0.11, -2.187), (-0.1514, -0.11, -2.116), (-0.1157, 0.0, -2.187), (0.09357, 0.06798, -2.187), (0.1871, 0.0, -2.116), (0.05783, -0.178, -2.116), (0.09357, -0.06798, -2.187), (-0.03574, -0.11, -2.187), (-7.451e-10, 0.0, -1.78), (0.1968, 0.0, -1.902), (0.06081, 0.1871, -1.902), (-0.1592, 0.1157, -1.902), (-0.1592, -0.1157, -1.902), (0.06081, -0.1871, -1.902), (0.1592, 0.1157, -2.098), (-0.06081, 0.1871, -2.098), (-0.1968, 0.0, -2.098), (-0.06081, -0.1871, -2.098), (0.1592, -0.1157, -2.098), (-7.451e-10, 0.0, -2.22), (-0.01881, -0.02589, 0.0), (-0.01881, -0.02589, -2.0), (-0.03043, 0.009889, 0.0), (-0.03043, 0.009889, -2.0), (-3.725e-10, 0.032, 0.0), (-3.725e-10, 0.032, -2.0), (0.01881, -0.02589, 0.0), (0.01881, -0.02589, -2.0), (0.03043, 0.009889, 0.0), (0.03043, 0.009889, -2.0)], [], [(28, 40, 27), (29, 28, 27), (29, 27, 39), (28, 41, 25), (26, 28, 25), (26, 25, 36), (29, 39, 23), (24, 29, 23), (24, 23, 38), (24, 38, 21), (22, 24, 21), (22, 21, 37), (22, 37, 20), (25, 22, 20), (25, 20, 36), (26, 36, 18), (19, 26, 18), (19, 18, 31), (27, 40, 16), (17, 27, 16), (17, 16, 35), (23, 39, 14), (15, 23, 14), (15, 14, 34), (21, 38, 12), (13, 21, 12), (13, 12, 33), (20, 37, 10), (11, 20, 10), (11, 10, 32), (19, 31, 9), (16, 19, 9), (16, 9, 35), (17, 35, 8), (14, 17, 8), (14, 8, 34), (15, 34, 7), (12, 15, 7), (12, 7, 33), (13, 33, 6), (10, 13, 6), (10, 6, 32), (11, 32, 5), (18, 11, 5), (18, 5, 31), (9, 31, 3), (4, 9, 3), (4, 3, 30), (8, 35, 4), (2, 8, 4), (2, 4, 30), (7, 34, 2), (1, 7, 2), (1, 2, 30), (6, 33, 1), (0, 6, 1), (0, 1, 30), (5, 32, 0), (3, 5, 0), (3, 0, 30), (31, 5, 3), (32, 6, 0), (33, 7, 1), (34, 8, 2), (35, 9, 4), (36, 11, 18), (37, 13, 10), (38, 15, 12), (39, 17, 14), (40, 19, 16), (36, 20, 11), (37, 21, 13), (38, 23, 15), (39, 27, 17), (40, 26, 19), (41, 22, 25), (41, 24, 22), (41, 29, 24), (40, 28, 26), (41, 28, 29), (45, 43, 42, 44), (47, 45, 44, 46), (47, 51, 49, 43, 45), (50, 46, 44, 42, 48), (49, 48, 42, 43), (51, 50, 48, 49), (47, 46, 50, 51)])
_uv = me_pendulum_swing.uv_layers.new(name='UVMap')
_uv.uv.foreach_set('vector', [0.7727, 0.07873, 0.7273, 0.1575, 0.8182, 0.1575, 0.8636, 0.07873, 0.7727, 0.07873, 0.8182, 0.1575, 0.8636, 0.07873, 0.8182, 0.1575, 0.9091, 0.1575, 0.6818, 0.07873, 0.6364, 0.0, 0.5909, 0.07873, 0.6364, 0.1575, 0.6818, 0.07873, 0.5909, 0.07873, 0.6364, 0.1575, 0.5909, 0.07873, 0.5455, 0.1575, 0.04545, 0.07873, 0.0, 0.1575, 0.09091, 0.1575, 0.1364, 0.07873, 0.04545, 0.07873, 0.09091, 0.1575, 0.1364, 0.07873, 0.09091, 0.1575, 0.1818, 0.1575, 0.2273, 0.07873, 0.1818, 0.1575, 0.2727, 0.1575, 0.3182, 0.07873, 0.2273, 0.07873, 0.2727, 0.1575, 0.3182, 0.07873, 0.2727, 0.1575, 0.3636, 0.1575, 0.4091, 0.07873, 0.3636, 0.1575, 0.4545, 0.1575, 0.5, 0.07873, 0.4091, 0.07873, 0.4545, 0.1575, 0.5, 0.07873, 0.4545, 0.1575, 0.5455, 0.1575, 0.6364, 0.1575, 0.5455, 0.1575, 0.5909, 0.2362, 0.6818, 0.2362, 0.6364, 0.1575, 0.5909, 0.2362, 0.6818, 0.2362, 0.5909, 0.2362, 0.6364, 0.3149, 0.8182, 0.1575, 0.7273, 0.1575, 0.7727, 0.2362, 0.8636, 0.2362, 0.8182, 0.1575, 0.7727, 0.2362, 0.8636, 0.2362, 0.7727, 0.2362, 0.8182, 0.3149, 0.09091, 0.1575, 0.0, 0.1575, 0.04545, 0.2362, 0.1364, 0.2362, 0.09091, 0.1575, 0.04545, 0.2362, 0.1364, 0.2362, 0.04545, 0.2362, 0.09091, 0.3149, 0.2727, 0.1575, 0.1818, 0.1575, 0.2273, 0.2362, 0.3182, 0.2362, 0.2727, 0.1575, 0.2273, 0.2362, 0.3182, 0.2362, 0.2273, 0.2362, 0.2727, 0.3149, 0.4545, 0.1575, 0.3636, 0.1575, 0.4091, 0.2362, 0.5, 0.2362, 0.4545, 0.1575, 0.4091, 0.2362, 0.5, 0.2362, 0.4091, 0.2362, 0.4545, 0.3149, 0.6818, 0.2362, 0.6364, 0.3149, 0.7273, 0.3149, 0.7727, 0.2362, 0.6818, 0.2362, 0.7273, 0.3149, 0.7727, 0.2362, 0.7273, 0.3149, 0.8182, 0.3149, 0.8636, 0.2362, 0.8182, 0.3149, 0.9091, 0.3149, 0.9545, 0.2362, 0.8636, 0.2362, 0.9091, 0.3149, 0.9545, 0.2362, 0.9091, 0.3149, 1.0, 0.3149, 0.1364, 0.2362, 0.09091, 0.3149, 0.1818, 0.3149, 0.2273, 0.2362, 0.1364, 0.2362, 0.1818, 0.3149, 0.2273, 0.2362, 0.1818, 0.3149, 0.2727, 0.3149, 0.3182, 0.2362, 0.2727, 0.3149, 0.3636, 0.3149, 0.4091, 0.2362, 0.3182, 0.2362, 0.3636, 0.3149, 0.4091, 0.2362, 0.3636, 0.3149, 0.4545, 0.3149, 0.5, 0.2362, 0.4545, 0.3149, 0.5455, 0.3149, 0.5909, 0.2362, 0.5, 0.2362, 0.5455, 0.3149, 0.5909, 0.2362, 0.5455, 0.3149, 0.6364, 0.3149, 0.7273, 0.3149, 0.6364, 0.3149, 0.6818, 0.3937, 0.7727, 0.3937, 0.7273, 0.3149, 0.6818, 0.3937, 0.7727, 0.3937, 0.6818, 0.3937, 0.7273, 0.4724, 0.9091, 0.3149, 0.8182, 0.3149, 0.8636, 0.3937, 0.9545, 0.3937, 0.9091, 0.3149, 0.8636, 0.3937, 0.9545, 0.3937, 0.8636, 0.3937, 0.9091, 0.4724, 0.1818, 0.3149, 0.09091, 0.3149, 0.1364, 0.3937, 0.2273, 0.3937, 0.1818, 0.3149, 0.1364, 0.3937, 0.2273, 0.3937, 0.1364, 0.3937, 0.1818, 0.4724, 0.3636, 0.3149, 0.2727, 0.3149, 0.3182, 0.3937, 0.4091, 0.3937, 0.3636, 0.3149, 0.3182, 0.3937, 0.4091, 0.3937, 0.3182, 0.3937, 0.3636, 0.4724, 0.5455, 0.3149, 0.4545, 0.3149, 0.5, 0.3937, 0.5909, 0.3937, 0.5455, 0.3149, 0.5, 0.3937, 0.5909, 0.3937, 0.5, 0.3937, 0.5455, 0.4724, 0.6364, 0.3149, 0.5455, 0.3149, 0.5909, 0.3937, 0.4545, 0.3149, 0.3636, 0.3149, 0.4091, 0.3937, 0.2727, 0.3149, 0.1818, 0.3149, 0.2273, 0.3937, 1.0, 0.3149, 0.9091, 0.3149, 0.9545, 0.3937, 0.8182, 0.3149, 0.7273, 0.3149, 0.7727, 0.3937, 0.5455, 0.1575, 0.5, 0.2362, 0.5909, 0.2362, 0.3636, 0.1575, 0.3182, 0.2362, 0.4091, 0.2362, 0.1818, 0.1575, 0.1364, 0.2362, 0.2273, 0.2362, 0.9091, 0.1575, 0.8636, 0.2362, 0.9545, 0.2362, 0.7273, 0.1575, 0.6818, 0.2362, 0.7727, 0.2362, 0.5455, 0.1575, 0.4545, 0.1575, 0.5, 0.2362, 0.3636, 0.1575, 0.2727, 0.1575, 0.3182, 0.2362, 0.1818, 0.1575, 0.09091, 0.1575, 0.1364, 0.2362, 0.9091, 0.1575, 0.8182, 0.1575, 0.8636, 0.2362, 0.7273, 0.1575, 0.6364, 0.1575, 0.6818, 0.2362, 0.4545, 0.0, 0.4091, 0.07873, 0.5, 0.07873, 0.2727, 0.0, 0.2273, 0.07873, 0.3182, 0.07873, 0.09091, 0.0, 0.04545, 0.07873, 0.1364, 0.07873, 0.7273, 0.1575, 0.6818, 0.07873, 0.6364, 0.1575, 0.8182, 0.0, 0.7727, 0.07873, 0.8636, 0.07873, 0.8, 0.5, 0.6, 0.5, 0.6, 1.0, 0.8, 1.0, 1.0, 0.5, 0.8, 0.5, 0.8, 1.0, 1.0, 1.0, 0.75, 0.49, 0.9783, 0.3242, 0.8911, 0.05584, 0.6089, 0.05584, 0.5217, 0.3242, 0.4783, 0.3242, 0.25, 0.49, 0.02175, 0.3242, 0.1089, 0.05584, 0.3911, 0.05584, 0.6, 0.5, 0.6, 1.0, 0.4, 1.0, 0.4, 0.5, 0.8, 0.5, 0.8, 1.0, 0.6, 1.0, 0.6, 0.5, 1.0, 0.5, 1.0, 1.0, 0.8, 1.0, 0.8, 0.5])
me_pendulum_swing.materials.append(None)
me_pendulum_swing.use_remesh_preserve_volume = False
me_pendulum_swing.use_remesh_preserve_attributes = False
me_pendulum_swing.use_mirror_vertex_groups = False
me_pendulum_swing.update()
me_table = bpy.data.meshes.new('Table')
me_table.from_pydata([(2.444, -1.032, 0.0), (2.444, -0.8978, 0.0), (2.444, -0.7678, 2.805), (2.444, -0.7678, 2.027), (2.444, -1.032, 2.805), (2.444, -1.032, 2.027), (2.179, -0.7678, 2.578), (2.179, -0.7678, 2.027), (2.179, -1.032, 2.805), (2.179, -1.032, 2.027), (2.309, -0.8978, 0.0), (2.309, -1.032, 0.0), (2.179, -1.0, 2.805), (2.411, -0.7678, 2.805), (2.411, -0.7678, 2.243), (2.179, -1.0, 2.243), (2.179, -0.8144, 2.243), (2.226, -0.7678, 2.243), (2.226, -0.7678, 2.578), (2.179, -0.8144, 2.578), (-2.444, -1.032, 0.0), (-2.444, -0.8978, 0.0), (-2.444, -0.7678, 2.805), (-2.444, -0.7678, 2.027), (-2.444, -1.032, 2.805), (-2.444, -1.032, 2.027), (-2.179, -0.7678, 2.578), (-2.179, -0.7678, 2.027), (-2.179, -1.032, 2.805), (-2.179, -1.032, 2.027), (-2.309, -0.8978, 0.0), (-2.309, -1.032, 0.0), (-2.179, -1.0, 2.805), (-2.411, -0.7678, 2.805), (-2.411, -0.7678, 2.243), (-2.179, -1.0, 2.243), (-2.179, -0.8144, 2.243), (-2.226, -0.7678, 2.243), (-2.226, -0.7678, 2.578), (-2.179, -0.8144, 2.578), (2.444, 1.032, 0.0), (2.444, 0.8978, 0.0), (2.444, 0.7678, 2.805), (2.444, 0.7678, 2.027), (2.444, 1.032, 2.805), (2.444, 1.032, 2.027), (2.179, 0.7678, 2.578), (2.179, 0.7678, 2.027), (2.179, 1.032, 2.805), (2.179, 1.032, 2.027), (2.309, 0.8978, 0.0), (2.309, 1.032, 0.0), (2.179, 1.0, 2.805), (2.411, 0.7678, 2.805), (2.411, 0.7678, 2.243), (2.179, 1.0, 2.243), (2.179, 0.8144, 2.243), (2.226, 0.7678, 2.243), (2.226, 0.7678, 2.578), (2.179, 0.8144, 2.578), (-2.444, 1.032, 0.0), (-2.444, 0.8978, 0.0), (-2.444, 0.7678, 2.805), (-2.444, 0.7678, 2.027), (-2.444, 1.032, 2.805), (-2.444, 1.032, 2.027), (-2.179, 0.7678, 2.578), (-2.179, 0.7678, 2.027), (-2.179, 1.032, 2.805), (-2.179, 1.032, 2.027), (-2.309, 0.8978, 0.0), (-2.309, 1.032, 0.0), (-2.179, 1.0, 2.805), (-2.411, 0.7678, 2.805), (-2.411, 0.7678, 2.243), (-2.179, 1.0, 2.243), (-2.179, 0.8144, 2.243), (-2.226, 0.7678, 2.243), (-2.226, 0.7678, 2.578), (-2.179, 0.8144, 2.578)], [], [(3, 2, 4, 5), (10, 1, 0, 11), (15, 35, 36, 16), (5, 9, 11, 0), (18, 58, 57, 17), (3, 5, 0, 1), (9, 7, 10, 11), (7, 3, 1, 10), (5, 4, 8, 9), (4, 2, 13), (17, 57, 54, 14), (34, 74, 77, 37), (33, 73, 74, 34), (6, 7, 16, 19), (7, 6, 18, 17), (4, 13, 12), (4, 12, 8), (7, 17, 14, 3), (33, 32, 72, 73), (13, 2, 3, 14), (7, 9, 15, 16), (15, 9, 8, 12), (23, 25, 24, 22), (30, 31, 20, 21), (25, 20, 31, 29), (66, 79, 59, 46), (23, 21, 20, 25), (29, 31, 30, 27), (27, 30, 21, 23), (25, 29, 28, 24), (24, 33, 22), (66, 46, 6, 26), (26, 39, 36, 27), (27, 37, 38, 26), (24, 32, 33), (24, 28, 32), (27, 23, 34, 37), (18, 6, 46, 58), (33, 34, 23, 22), (27, 36, 35, 29), (35, 32, 28, 29), (43, 45, 44, 42), (50, 51, 40, 41), (56, 76, 75, 55), (45, 40, 51, 49), (43, 41, 40, 45), (49, 51, 50, 47), (47, 50, 41, 43), (45, 49, 48, 44), (44, 53, 42), (46, 59, 56, 47), (47, 57, 58, 46), (44, 52, 53), (44, 48, 52), (47, 43, 54, 57), (53, 54, 43, 42), (47, 56, 55, 49), (55, 52, 48, 49), (19, 39, 26, 6), (63, 62, 64, 65), (70, 61, 60, 71), (65, 69, 71, 60), (63, 65, 60, 61), (69, 67, 70, 71), (67, 63, 61, 70), (65, 64, 68, 69), (64, 62, 73), (37, 77, 78, 38), (38, 78, 66, 26), (66, 67, 76, 79), (67, 66, 78, 77), (14, 54, 53, 13), (64, 73, 72), (64, 72, 68), (67, 77, 74, 63), (79, 76, 56, 59), (73, 62, 63, 74), (67, 69, 75, 76), (75, 69, 68, 72), (75, 72, 52, 55), (19, 16, 36, 39), (35, 15, 12, 32), (53, 52, 12, 13), (12, 52, 72, 32)])
_uv = me_table.uv_layers.new(name='UVMap')
_uv.uv.foreach_set('vector', [0.375, 0.25, 0.625, 0.25, 0.625, 0.5, 0.375, 0.5, 0.375, 0.75, 0.625, 0.75, 0.625, 1.0, 0.375, 1.0, 0.0, 0.0, 0.0, 0.0, 0.6134, 0.9768, 0.6134, 0.9768, 0.125, 0.5, 0.125, 0.75, 0.125, 0.75, 0.125, 0.5, 0.6154, 0.9727, 0.6154, 0.9727, 0.6154, 0.9727, 0.6154, 0.9727, 0.375, 0.25, 0.375, 0.5, 0.375, 0.5, 0.375, 0.25, 0.375, 0.5, 0.375, 0.75, 0.375, 0.75, 0.375, 0.5, 0.375, 0.0, 0.375, 0.25, 0.375, 0.25, 0.375, 0.0, 0.125, 0.5, 0.375, 0.5, 0.375, 0.75, 0.125, 0.75, 0.625, 0.5, 0.625, 0.25, 0.0, 0.0, 0.6154, 0.9727, 0.6154, 0.9727, 0.0, 0.0, 0.0, 0.0, 0.0, 0.0, 0.0, 0.0, 0.6154, 0.9727, 0.6154, 0.9727, 0.375, 0.7131, 0.375, 0.7131, 0.125, 0.7131, 0.125, 0.7131, 0.625, 0.75, 0.375, 0.75, 0.6134, 0.9768, 0.6134, 0.9768, 0.375, 0.75, 0.625, 0.75, 0.6154, 0.9727, 0.6154, 0.9727, 0.625, 0.5, 0.375, 0.2131, 0.3903, 0.25, 0.625, 0.5, 0.3903, 0.25, 0.375, 0.75, 0.375, 0.75, 0.6154, 0.9727, 0.0, 0.0, 0.375, 0.25, 0.0, 0.0, 0.0, 0.0, 0.0, 0.0, 0.0, 0.0, 0.0, 0.0, 0.0, 0.0, 0.0, 0.0, 0.0, 0.0, 0.375, 0.75, 0.375, 0.5, 0.0, 0.0, 0.6134, 0.9768, 0.0, 0.0, 0.0, 0.0, 0.0, 0.0, 0.0, 0.0, 0.375, 0.25, 0.375, 0.5, 0.625, 0.5, 0.625, 0.25, 0.375, 0.75, 0.375, 1.0, 0.625, 1.0, 0.625, 0.75, 0.125, 0.5, 0.125, 0.5, 0.125, 0.75, 0.125, 0.75, 0.625, 0.75, 0.6134, 0.9768, 0.6134, 0.9768, 0.625, 0.75, 0.375, 0.25, 0.375, 0.25, 0.375, 0.5, 0.375, 0.5, 0.375, 0.5, 0.375, 0.5, 0.375, 0.75, 0.375, 0.75, 0.375, 0.0, 0.375, 0.0, 0.375, 0.25, 0.375, 0.25, 0.125, 0.5, 0.125, 0.75, 0.375, 0.75, 0.375, 0.5, 0.625, 0.5, 0.0, 0.0, 0.625, 0.25, 0.625, 0.75, 0.625, 0.75, 0.625, 0.75, 0.625, 0.75, 0.625, 0.75, 0.6134, 0.9768, 0.6134, 0.9768, 0.375, 0.75, 0.375, 0.75, 0.6154, 0.9727, 0.6154, 0.9727, 0.625, 0.75, 0.625, 0.5, 0.3903, 0.25, 0.375, 0.2131, 0.625, 0.5, 0.375, 0.75, 0.3903, 0.25, 0.375, 0.75, 0.375, 0.25, 0.0, 0.0, 0.6154, 0.9727, 0.6154, 0.9727, 0.625, 0.75, 0.625, 0.75, 0.6154, 0.9727, 0.0, 0.0, 0.0, 0.0, 0.0, 0.0, 0.0, 0.0, 0.375, 0.75, 0.6134, 0.9768, 0.0, 0.0, 0.375, 0.5, 0.0, 0.0, 0.0, 0.0, 0.0, 0.0, 0.0, 0.0, 0.375, 0.25, 0.375, 0.5, 0.625, 0.5, 0.625, 0.25, 0.375, 0.75, 0.375, 1.0, 0.625, 1.0, 0.625, 0.75, 0.6134, 0.9768, 0.6134, 0.9768, 0.0, 0.0, 0.0, 0.0, 0.125, 0.5, 0.125, 0.5, 0.125, 0.75, 0.125, 0.75, 0.375, 0.25, 0.375, 0.25, 0.375, 0.5, 0.375, 0.5, 0.375, 0.5, 0.375, 0.5, 0.375, 0.75, 0.375, 0.75, 0.375, 0.0, 0.375, 0.0, 0.375, 0.25, 0.375, 0.25, 0.125, 0.5, 0.125, 0.75, 0.375, 0.75, 0.375, 0.5, 0.625, 0.5, 0.0, 0.0, 0.625, 0.25, 0.625, 0.75, 0.6134, 0.9768, 0.6134, 0.9768, 0.375, 0.75, 0.375, 0.75, 0.6154, 0.9727, 0.6154, 0.9727, 0.625, 0.75, 0.625, 0.5, 0.3903, 0.25, 0.375, 0.2131, 0.625, 0.5, 0.375, 0.75, 0.3903, 0.25, 0.375, 0.75, 0.375, 0.25, 0.0, 0.0, 0.6154, 0.9727, 0.0, 0.0, 0.0, 0.0, 0.0, 0.0, 0.0, 0.0, 0.375, 0.75, 0.6134, 0.9768, 0.0, 0.0, 0.375, 0.5, 0.0, 0.0, 0.0, 0.0, 0.0, 0.0, 0.0, 0.0, 0.6134, 0.9768, 0.6134, 0.9768, 0.625, 0.75, 0.625, 0.75, 0.375, 0.25, 0.625, 0.25, 0.625, 0.5, 0.375, 0.5, 0.375, 0.75, 0.625, 0.75, 0.625, 1.0, 0.375, 1.0, 0.125, 0.5, 0.125, 0.75, 0.125, 0.75, 0.125, 0.5, 0.375, 0.25, 0.375, 0.5, 0.375, 0.5, 0.375, 0.25, 0.375, 0.5, 0.375, 0.75, 0.375, 0.75, 0.375, 0.5, 0.375, 0.0, 0.375, 0.25, 0.375, 0.25, 0.375, 0.0, 0.125, 0.5, 0.375, 0.5, 0.375, 0.75, 0.125, 0.75, 0.625, 0.5, 0.625, 0.25, 0.0, 0.0, 0.6154, 0.9727, 0.6154, 0.9727, 0.6154, 0.9727, 0.6154, 0.9727, 0.6154, 0.9727, 0.6154, 0.9727, 0.625, 0.75, 0.625, 0.75, 0.625, 0.75, 0.375, 0.75, 0.6134, 0.9768, 0.6134, 0.9768, 0.375, 0.75, 0.625, 0.75, 0.6154, 0.9727, 0.6154, 0.9727, 0.125, 0.7131, 0.125, 0.7131, 0.375, 0.7131, 0.375, 0.7131, 0.625, 0.5, 0.375, 0.2131, 0.3903, 0.25, 0.625, 0.5, 0.3903, 0.25, 0.375, 0.75, 0.375, 0.75, 0.6154, 0.9727, 0.0, 0.0, 0.375, 0.25, 0.6134, 0.9768, 0.6134, 0.9768, 0.6134, 0.9768, 0.6134, 0.9768, 0.0, 0.0, 0.0, 0.0, 0.0, 0.0, 0.0, 0.0, 0.375, 0.75, 0.375, 0.5, 0.0, 0.0, 0.6134, 0.9768, 0.0, 0.0, 0.0, 0.0, 0.0, 0.0, 0.0, 0.0, 0.375, 0.2653, 0.625, 0.2653, 0.625, 0.2653, 0.375, 0.2653, 0.6134, 0.9768, 0.6134, 0.9768, 0.6134, 0.9768, 0.6134, 0.9768, 0.375, 0.2653, 0.375, 0.2653, 0.625, 0.2653, 0.625, 0.2653, 0.0, 0.0, 0.0, 0.0, 0.0, 0.0, 0.0, 0.0, 0.0, 0.0, 0.0, 0.0, 0.625, 0.2653, 0.0, 0.0])
me_table.materials.append(mat_wood)
me_table.use_remesh_preserve_volume = False
me_table.use_remesh_preserve_attributes = False
me_table.use_mirror_vertex_groups = False
me_table.update()
me_cube_006 = bpy.data.meshes.new('Cube.006')
me_cube_006.from_pydata([(-0.5861, 0.9515, 0.4583), (-1.463, 0.9992, 0.412), (-1.635, 1.78, 0.4439), (-1.124, 2.227, 0.4763), (-0.3051, 1.407, 0.4929), (-0.3576, 1.907, 0.501), (1.679, 0.7292, 0.8336), (0.7145, 0.6899, 0.7554), (0.5746, -0.1263, 0.7228), (1.084, -0.6, 0.719), (2.168, 0.5982, 0.7875), (-1.605, -0.4351, 0.9049), (-2.685, -0.6532, 1.036), (-2.63, -1.541, 0.9112), (-1.776, -1.825, 0.8633), (-1.018, -1.283, 0.863), (0.5107, -1.644, 0.5712), (0.06327, -2.112, 0.5691), (0.5534, -2.783, 0.5576), (1.246, -2.568, 0.5672), (1.717, 0.871, 0.4473), (0.4976, 0.829, 0.371), (0.357, -0.208, 0.3615), (0.9983, -0.8237, 0.3615), (2.347, 0.7057, 0.3912), (1.799, 1.158, 0.09793), (0.2932, 1.339, 0.01166), (0.002956, -0.3335, 0.1198), (0.7123, -1.265, 0.06998), (2.821, -0.005489, 0.1238), (2.768, 0.9398, 0.06998), (1.9, 1.448, 0.00088), (2.231, 2.492, 0.2403), (-0.16, 0.4638, 0.03675), (2.6, -1.204, 0.2534), (3.052, 1.183, -2.98e-08), (-1.169, 2.338, 0.2895), (-1.748, 1.808, 0.2593), (-0.2527, 1.402, 0.3046), (-0.3008, 1.949, 0.3091), (-1.606, 1.005, 0.228), (-0.556, 0.9256, 0.2724), (-1.341, 2.515, 0.01166), (-2.333, 1.998, 0.01039), (1.905, 2.434, 0.2382), (0.223, 2.334, 0.01166), (-2.129, 0.6631, 0.08081), (1.817, 2.104, 0.236), (-1.38, -0.09618, 0.4076), (-2.968, -0.2798, 0.4791), (-1.751, -2.266, 0.4082), (-0.4548, -1.324, 0.4082), (-1.086, 0.4031, 0.1288), (-1.716, -2.888, 0.1574), (0.0313, -1.361, 0.1574), (-0.9839, 0.6221, 0.06964), (-0.4161, -2.258, 0.09559), (3.098, -0.1554, -0.0252), (-0.5866, -2.08, 0.1574), (0.9177, 1.866, -0.06482), (0.5036, -2.941, 0.0935), (1.598, -2.746, 0.09913), (2.514, -1.938, 0.09022), (0.8525, 2.431, 0.1707), (-1.368, -1.534, 0.8631), (0.2443, -3.304, -0.09913), (2.523, -3.304, -0.09913), (2.266, 2.556, 0.2407), (1.859, 2.484, 0.238), (1.748, 2.072, 0.2353), (2.11, 1.9, 0.2379), (2.467, 2.164, 0.241), (2.398, 2.792, 0.05324), (1.72, 2.684, 0.0509), (1.543, 1.982, 0.04757), (2.153, 1.676, 0.05064), (2.743, 2.114, 0.05336), (-1.057, 2.081, 0.4675), (-1.442, 1.766, 0.4358), (-0.4198, 1.419, 0.4836), (-0.4722, 1.812, 0.4951), (-1.29, 1.085, 0.4084), (-0.6329, 1.053, 0.4507), (-1.05, 1.977, 0.008439), (-1.382, 1.696, -0.01497), (-0.49, 1.428, 0.0198), (-0.5323, 1.774, 0.02805), (-1.269, 1.142, -0.03326), (-0.686, 1.112, -0.003805), (1.632, 0.6027, 0.8372), (0.8884, 0.576, 0.7764), (0.7675, -0.05082, 0.7384), (1.151, -0.4328, 0.7314), (2.122, -1.348, 0.1898), (2.035, 0.4932, 0.8097), (1.607, 0.4642, 0.4412), (1.015, 0.4752, 0.4055), (0.9225, 0.01013, 0.3748), (1.211, -0.2737, 0.3684), (1.852, -3.304, 0.02295), (1.931, 0.3754, 0.4306), (-1.684, -0.555, 0.9192), (-2.509, -0.7955, 1.025), (-2.433, -1.453, 0.9272), (-1.796, -1.667, 0.8706), (-1.224, -1.268, 0.8631), (-1.701, -0.5946, 0.7044), (-2.43, -0.844, 0.7928), (-2.375, -1.426, 0.7113), (-1.803, -1.616, 0.6588), (-1.292, -1.263, 0.65), (0.596, -1.816, 0.5697), (0.2521, -2.176, 0.5663), (0.6022, -2.649, 0.5583), (1.092, -2.499, 0.5649), (0.5904, -1.893, 0.2449), (0.3404, -2.176, 0.2421), (0.652, -2.521, 0.2375), (1.024, -2.425, 0.2414), (-1.07, -0.9875, 0.863), (-0.6019, -0.844, 0.4082), (-0.09022, -0.4818, 0.1534), (3.052, 1.594, 0.05064), (-1.241, -1.038, 0.8661), (-1.297, -1.054, 0.6539), (-1.489, -1.452, 0.8665), (-0.879, 0.9563, 0.441), (-0.9079, 0.9156, 0.2558), (2.392, 2.178, 0.2405), (-0.8496, 1.063, 0.4349), (-0.8884, 1.12, -0.01482), (-1.044, -1.761, 0.4082), (2.106, 1.967, 0.238), (3.052, -1.201, 0.2561), (-1.7, -3.304, 0.1008), (3.052, -3.304, -0.09913), (-1.528, -1.426, 0.654), (2.205, 2.445, 0.09443), (1.939, 2.398, 0.09267), (1.866, 2.128, 0.0909), (2.337, 2.189, 0.09457), (2.103, 2.016, 0.09255), (3.052, 2.094, 0.05336), (2.382, 3.003, 0.04948), (3.052, 2.807, 0.05324), (-1.992, -0.5133, 0.952), (-1.966, -0.1312, 0.4332), (-2.047, 0.2708, 0.1391), (-1.98, -0.6411, 0.9571), (-1.962, -0.684, 0.7361), (3.052, 3.003, 0.04948), (0.19, 3.003, 0.01166), (0.8195, 3.003, 0.1707), (1.687, 3.003, 0.0509), (-2.327, 3.003, 0.02876), (-2.969, 1.763, 0.07645), (-2.968, 3.003, 0.09482), (-1.374, 3.003, 0.01166), (-2.968, -1.751, 0.4881), (-2.968, 0.7993, 0.09198), (-2.968, -1.817, 0.4082), (-2.968, 0.4803, 0.1514), (3.052, -1.915, 0.09022), (-2.968, -3.304, 0.1008), (-2.968, -2.427, 0.1574), (1.086, -1.771, 0.5712), (1.396, -2.252, 0.5691), (1.516, -1.584, 0.08904), (1.766, -2.071, 0.09913), (0.9227, -1.865, 0.5697), (1.228, -2.336, 0.5664), (1.149, -2.34, 0.2421), (0.8447, -1.915, 0.2449), (2.196, -0.1087, 0.7627), (1.88, -0.4655, 0.7456), (2.01, -0.4392, 0.3689), (2.365, -0.0259, 0.378), (2.129, -2.007, 0.09481), (2.237, -0.5925, 0.2871), (2.068, -0.07186, 0.7834), (1.771, -0.3969, 0.7615), (1.687, -0.2253, 0.3907), (1.941, 0.02311, 0.411)], [], [(2, 1, 81, 78), (7, 8, 91, 90), (119, 11, 101, 123), (16, 17, 112, 111), (8, 7, 21, 22), (175, 23, 28, 178), (9, 8, 22, 23), (7, 6, 20, 21), (6, 10, 24, 20), (173, 10, 94, 179), (25, 30, 35, 31), (23, 22, 27, 28), (21, 20, 25, 26), (20, 24, 30, 25), (24, 176, 29, 30), (22, 21, 26, 27), (15, 119, 123, 105), (62, 177, 99, 66), (27, 26, 33), (30, 29, 57, 35), (65, 60, 56, 134), (45, 26, 59, 63), (36, 39, 45, 42), (1, 2, 37, 40), (4, 0, 41, 38), (5, 4, 38, 39), (3, 5, 39, 36), (126, 1, 40, 127), (2, 3, 36, 37), (11, 119, 120, 48), (38, 41, 33, 26), (39, 38, 26, 45), (40, 37, 43, 46), (127, 40, 46, 55), (37, 36, 42, 43), (131, 50, 53, 58), (119, 15, 51, 120), (14, 13, 158, 160, 50), (145, 11, 48, 146), (64, 14, 50, 131), (13, 12, 49, 158), (51, 131, 58, 54), (120, 51, 54, 121), (50, 160, 164, 53), (146, 48, 52, 147), (70, 132, 47, 69), (62, 66, 135, 162), (59, 74, 73, 63), (104, 125, 136, 109), (169, 111, 115, 172), (17, 16, 28, 56), (16, 165, 167, 28), (18, 17, 56, 60), (19, 166, 170, 114), (19, 18, 60, 61), (48, 120, 121, 52), (54, 58, 56, 28), (28, 27, 121, 54), (61, 60, 65, 99), (15, 64, 131, 51), (67, 32, 128, 71), (105, 123, 124, 110), (71, 76, 72, 67), (69, 74, 75, 70), (67, 72, 73, 68), (70, 75, 76, 71), (68, 73, 74, 69), (78, 81, 87, 84), (0, 4, 79, 82), (4, 5, 80, 79), (5, 3, 77, 80), (126, 0, 82, 129), (3, 2, 78, 77), (84, 87, 130, 88, 85, 86, 83), (129, 82, 88, 130), (77, 78, 84, 83), (80, 77, 83, 86), (82, 79, 85, 88), (79, 80, 86, 85), (181, 182, 100, 95, 96, 97, 98), (10, 173, 176, 24), (8, 9, 92, 91), (6, 7, 90, 89), (10, 6, 89, 94), (174, 9, 23, 175), (91, 92, 98, 97), (89, 90, 96, 95), (94, 89, 95, 100), (179, 94, 100, 182), (90, 91, 97, 96), (103, 104, 109, 108), (13, 14, 104, 103), (145, 12, 102, 148), (64, 15, 105, 125), (12, 13, 103, 102), (109, 136, 110, 124, 106, 149, 107, 108), (148, 102, 107, 149), (125, 105, 110, 136), (102, 103, 108, 107), (123, 101, 106, 124), (116, 117, 118, 171, 172, 115), (92, 180, 181, 98), (17, 18, 113, 112), (166, 19, 61, 168), (18, 19, 114, 113), (57, 29, 34, 133), (112, 113, 117, 116), (114, 170, 171, 118), (113, 114, 118, 117), (111, 112, 116, 115), (81, 129, 130, 87), (128, 140, 141, 132), (1, 126, 129, 81), (41, 127, 55, 33), (0, 126, 127, 41), (58, 53, 134, 56), (147, 52, 55, 46), (53, 164, 163, 134), (33, 55, 52, 121, 27), (14, 64, 125, 104), (68, 44, 32, 67), (71, 128, 132, 70), (69, 47, 44, 68), (138, 139, 141, 140, 137), (132, 141, 139, 47), (32, 137, 140, 128), (47, 139, 138, 44), (44, 138, 137, 32), (101, 148, 149, 106), (11, 145, 148, 101), (49, 146, 147, 161), (12, 145, 146, 49), (26, 25, 31, 59), (74, 59, 31, 75), (122, 75, 31, 35), (122, 142, 76, 75), (72, 144, 150, 143), (72, 76, 142, 144), (45, 63, 152, 151), (73, 153, 152, 63), (73, 72, 143, 153), (43, 154, 156, 155), (43, 155, 159, 46), (157, 154, 43, 42), (42, 45, 151, 157), (133, 34, 62, 162), (159, 161, 147, 46), (167, 168, 177, 93), (167, 165, 166, 168), (165, 169, 170, 166), (169, 172, 171, 170), (165, 16, 111, 169), (174, 175, 176, 173), (175, 178, 29, 176), (180, 174, 173, 179), (181, 180, 179, 182), (9, 174, 180, 92), (178, 93, 34, 29), (93, 177, 62, 34), (93, 178, 28, 167), (99, 177, 168, 61)])
_uv = me_cube_006.uv_layers.new(name='UVMap')
_uv.uv.foreach_set('vector', [0.4326, 0.8072, 0.4379, 0.8322, 0.4379, 0.8322, 0.4326, 0.8072, 0.5281, 0.8468, 0.5237, 0.8803, 0.5237, 0.8803, 0.5281, 0.8468, 0.4512, 0.9077, 0.4336, 0.8962, 0.4336, 0.8962, 0.4512, 0.9077, 0.5273, 0.9336, 0.5038, 0.9513, 0.5038, 0.9513, 0.5273, 0.9336, 0.5237, 0.8803, 0.5281, 0.8468, 0.5281, 0.8468, 0.5237, 0.8803, 0.5757, 0.8856, 0.5451, 0.9, 0.5451, 0.9, 0.5762, 0.8853, 0.5451, 0.9, 0.5237, 0.8803, 0.5237, 0.8803, 0.5451, 0.9, 0.5281, 0.8468, 0.5648, 0.8463, 0.5648, 0.8463, 0.5281, 0.8468, 0.5648, 0.8463, 0.5869, 0.8509, 0.5869, 0.8509, 0.5648, 0.8463, 0.5818, 0.8726, 0.5869, 0.8509, 0.5869, 0.8509, 0.582, 0.8716, 0.5648, 0.8463, 0.5869, 0.8509, 0.5869, 0.8509, 0.5648, 0.8463, 0.5451, 0.9, 0.5237, 0.8803, 0.5237, 0.8803, 0.5451, 0.9, 0.5281, 0.8468, 0.5648, 0.8463, 0.5648, 0.8463, 0.5281, 0.8468, 0.5648, 0.8463, 0.5869, 0.8509, 0.5869, 0.8509, 0.5648, 0.8463, 0.5869, 0.8509, 0.5821, 0.8714, 0.5816, 0.8731, 0.5869, 0.8509, 0.5237, 0.8803, 0.5281, 0.8468, 0.5281, 0.8468, 0.5237, 0.8803, 0.4576, 0.9182, 0.4512, 0.9077, 0.4512, 0.9077, 0.4576, 0.9182, 0.555, 0.9447, 0.5547, 0.9488, 0.5531, 0.969, 0.5531, 0.969, 0.5237, 0.8803, 0.5281, 0.8468, 0.5237, 0.8803, 0.5869, 0.8509, 0.5809, 0.8762, 0.5791, 0.884, 0.5869, 0.8509, 0.5268, 0.9717, 0.5268, 0.9717, 0.5038, 0.9513, 0.426, 0.9408, 0.4851, 0.7955, 0.4865, 0.8162, 0.0, 0.0, 0.0, 0.0, 0.4527, 0.7929, 0.4851, 0.7955, 0.4851, 0.7955, 0.4527, 0.7929, 0.4379, 0.8322, 0.4326, 0.8072, 0.4326, 0.8072, 0.4379, 0.8322, 0.4865, 0.8162, 0.4712, 0.8352, 0.4712, 0.8352, 0.4865, 0.8162, 0.4851, 0.7955, 0.4865, 0.8162, 0.4865, 0.8162, 0.4851, 0.7955, 0.4527, 0.7929, 0.4851, 0.7955, 0.4851, 0.7955, 0.4527, 0.7929, 0.4588, 0.8341, 0.4379, 0.8322, 0.4379, 0.8322, 0.4588, 0.8341, 0.4326, 0.8072, 0.4527, 0.7929, 0.4527, 0.7929, 0.4326, 0.8072, 0.4336, 0.8962, 0.4512, 0.9077, 0.4512, 0.9077, 0.4336, 0.8962, 0.4865, 0.8162, 0.4712, 0.8352, 0.4712, 0.8352, 0.4865, 0.8162, 0.4851, 0.7955, 0.4865, 0.8162, 0.4865, 0.8162, 0.4851, 0.7955, 0.4379, 0.8322, 0.4326, 0.8072, 0.4326, 0.8072, 0.4379, 0.8322, 0.4588, 0.8341, 0.4379, 0.8322, 0.4379, 0.8322, 0.4588, 0.8341, 0.4326, 0.8072, 0.4527, 0.7929, 0.4527, 0.7929, 0.4326, 0.8072, 0.443, 0.9287, 0.426, 0.9408, 0.426, 0.9408, 0.443, 0.9287, 0.4512, 0.9077, 0.4576, 0.9182, 0.4576, 0.9182, 0.4512, 0.9077, 0.426, 0.9408, 0.3952, 0.9294, 0.3952, 0.9294, 0.3969, 0.93, 0.426, 0.9408, 0.4214, 0.8952, 0.4336, 0.8962, 0.4336, 0.8962, 0.4214, 0.8952, 0.443, 0.9287, 0.426, 0.9408, 0.426, 0.9408, 0.443, 0.9287, 0.3952, 0.9294, 0.3995, 0.8935, 0.3993, 0.8955, 0.3952, 0.9294, 0.4576, 0.9182, 0.443, 0.9287, 0.443, 0.9287, 0.4576, 0.9182, 0.4512, 0.9077, 0.4576, 0.9182, 0.4576, 0.9182, 0.4512, 0.9077, 0.426, 0.9408, 0.3969, 0.93, 0.4073, 0.9339, 0.426, 0.9408, 0.4214, 0.8952, 0.4336, 0.8962, 0.4336, 0.8962, 0.4214, 0.8952, 0.0, 0.0, 0.0, 0.0, 0.0, 0.0, 0.0, 0.0, 0.555, 0.9447, 0.5531, 0.969, 0.5531, 0.969, 0.555, 0.9447, 0.0, 0.0, 0.0, 0.0, 0.0, 0.0, 0.0, 0.0, 0.426, 0.9408, 0.443, 0.9287, 0.443, 0.9287, 0.426, 0.9408, 0.5358, 0.937, 0.5273, 0.9336, 0.5273, 0.9336, 0.5332, 0.9359, 0.5038, 0.9513, 0.5273, 0.9336, 0.5273, 0.9336, 0.5038, 0.9513, 0.5273, 0.9336, 0.5408, 0.939, 0.5454, 0.9409, 0.5273, 0.9336, 0.5268, 0.9717, 0.5038, 0.9513, 0.5038, 0.9513, 0.5268, 0.9717, 0.5531, 0.969, 0.554, 0.9577, 0.5537, 0.9616, 0.5531, 0.969, 0.5531, 0.969, 0.5268, 0.9717, 0.5268, 0.9717, 0.5531, 0.969, 0.4336, 0.8962, 0.4512, 0.9077, 0.4487, 0.9061, 0.4336, 0.8962, 0.4576, 0.9182, 0.443, 0.9287, 0.443, 0.9287, 0.4576, 0.9182, 0.0, 0.0, 0.0, 0.0, 0.4512, 0.9077, 0.4576, 0.9182, 0.5531, 0.969, 0.5268, 0.9717, 0.5268, 0.9717, 0.5531, 0.969, 0.4576, 0.9182, 0.443, 0.9287, 0.443, 0.9287, 0.4576, 0.9182, 0.0, 0.0, 0.0, 0.0, 0.0, 0.0, 0.0, 0.0, 0.4576, 0.9182, 0.4512, 0.9077, 0.4512, 0.9077, 0.4576, 0.9182, 0.0, 0.0, 0.0, 0.0, 0.0, 0.0, 0.0, 0.0, 0.0, 0.0, 0.0, 0.0, 0.0, 0.0, 0.0, 0.0, 0.0, 0.0, 0.0, 0.0, 0.0, 0.0, 0.0, 0.0, 0.0, 0.0, 0.0, 0.0, 0.0, 0.0, 0.0, 0.0, 0.0, 0.0, 0.0, 0.0, 0.0, 0.0, 0.0, 0.0, 0.4326, 0.8072, 0.4379, 0.8322, 0.4379, 0.8322, 0.4326, 0.8072, 0.4712, 0.8352, 0.4865, 0.8162, 0.4865, 0.8162, 0.4712, 0.8352, 0.4865, 0.8162, 0.4851, 0.7955, 0.4851, 0.7955, 0.4865, 0.8162, 0.4851, 0.7955, 0.4527, 0.7929, 0.4527, 0.7929, 0.4851, 0.7955, 0.4588, 0.8341, 0.4712, 0.8352, 0.4712, 0.8352, 0.4588, 0.8341, 0.4527, 0.7929, 0.4326, 0.8072, 0.4326, 0.8072, 0.4527, 0.7929, 0.4326, 0.8072, 0.4379, 0.8322, 0.4588, 0.8341, 0.4712, 0.8352, 0.4865, 0.8162, 0.4851, 0.7955, 0.4527, 0.7929, 0.4588, 0.8341, 0.4712, 0.8352, 0.4712, 0.8352, 0.4588, 0.8341, 0.4527, 0.7929, 0.4326, 0.8072, 0.4326, 0.8072, 0.4527, 0.7929, 0.4851, 0.7955, 0.4527, 0.7929, 0.4527, 0.7929, 0.4851, 0.7955, 0.4712, 0.8352, 0.4865, 0.8162, 0.4865, 0.8162, 0.4712, 0.8352, 0.4865, 0.8162, 0.4851, 0.7955, 0.4851, 0.7955, 0.4865, 0.8162, 0.5717, 0.8875, 0.5823, 0.8702, 0.5869, 0.8509, 0.5648, 0.8463, 0.5281, 0.8468, 0.5237, 0.8803, 0.5451, 0.9, 0.5869, 0.8509, 0.5818, 0.8726, 0.5821, 0.8714, 0.5869, 0.8509, 0.5237, 0.8803, 0.5451, 0.9, 0.5451, 0.9, 0.5237, 0.8803, 0.5648, 0.8463, 0.5281, 0.8468, 0.5281, 0.8468, 0.5648, 0.8463, 0.5869, 0.8509, 0.5648, 0.8463, 0.5648, 0.8463, 0.5869, 0.8509, 0.5747, 0.8861, 0.5451, 0.9, 0.5451, 0.9, 0.5757, 0.8856, 0.5237, 0.8803, 0.5451, 0.9, 0.5451, 0.9, 0.5237, 0.8803, 0.5648, 0.8463, 0.5281, 0.8468, 0.5281, 0.8468, 0.5648, 0.8463, 0.5869, 0.8509, 0.5648, 0.8463, 0.5648, 0.8463, 0.5869, 0.8509, 0.582, 0.8716, 0.5869, 0.8509, 0.5869, 0.8509, 0.5823, 0.8702, 0.5281, 0.8468, 0.5237, 0.8803, 0.5237, 0.8803, 0.5281, 0.8468, 0.3952, 0.9294, 0.426, 0.9408, 0.426, 0.9408, 0.3952, 0.9294, 0.3952, 0.9294, 0.426, 0.9408, 0.426, 0.9408, 0.3952, 0.9294, 0.4214, 0.8952, 0.3995, 0.8935, 0.3995, 0.8935, 0.4214, 0.8952, 0.443, 0.9287, 0.4576, 0.9182, 0.4576, 0.9182, 0.443, 0.9287, 0.3995, 0.8935, 0.3952, 0.9294, 0.3952, 0.9294, 0.3995, 0.8935, 0.426, 0.9408, 0.443, 0.9287, 0.4576, 0.9182, 0.4512, 0.9077, 0.4336, 0.8962, 0.4214, 0.8952, 0.3995, 0.8935, 0.3952, 0.9294, 0.4214, 0.8952, 0.3995, 0.8935, 0.3995, 0.8935, 0.4214, 0.8952, 0.443, 0.9287, 0.4576, 0.9182, 0.4576, 0.9182, 0.443, 0.9287, 0.3995, 0.8935, 0.3952, 0.9294, 0.3952, 0.9294, 0.3995, 0.8935, 0.4512, 0.9077, 0.4336, 0.8962, 0.4336, 0.8962, 0.4512, 0.9077, 0.5038, 0.9513, 0.5268, 0.9717, 0.5531, 0.969, 0.5535, 0.9644, 0.5332, 0.9359, 0.5273, 0.9336, 0.5451, 0.9, 0.5734, 0.8867, 0.5717, 0.8875, 0.5451, 0.9, 0.5038, 0.9513, 0.5268, 0.9717, 0.5268, 0.9717, 0.5038, 0.9513, 0.554, 0.9577, 0.5531, 0.969, 0.5531, 0.969, 0.5544, 0.9526, 0.5268, 0.9717, 0.5531, 0.969, 0.5531, 0.969, 0.5268, 0.9717, 0.5791, 0.884, 0.5809, 0.8762, 0.0, 0.0, 0.0, 0.0, 0.5038, 0.9513, 0.5268, 0.9717, 0.5268, 0.9717, 0.5038, 0.9513, 0.5531, 0.969, 0.5537, 0.9616, 0.5535, 0.9644, 0.5531, 0.969, 0.5268, 0.9717, 0.5531, 0.969, 0.5531, 0.969, 0.5268, 0.9717, 0.5273, 0.9336, 0.5038, 0.9513, 0.5038, 0.9513, 0.5273, 0.9336, 0.4379, 0.8322, 0.4588, 0.8341, 0.4588, 0.8341, 0.4379, 0.8322, 0.0, 0.0, 0.0, 0.0, 0.0, 0.0, 0.0, 0.0, 0.4379, 0.8322, 0.4588, 0.8341, 0.4588, 0.8341, 0.4379, 0.8322, 0.4712, 0.8352, 0.4588, 0.8341, 0.4588, 0.8341, 0.4712, 0.8352, 0.4712, 0.8352, 0.4588, 0.8341, 0.4588, 0.8341, 0.4712, 0.8352, 0.443, 0.9287, 0.426, 0.9408, 0.426, 0.9408, 0.443, 0.9287, 0.4214, 0.8952, 0.4336, 0.8962, 0.4336, 0.8962, 0.4214, 0.8952, 0.426, 0.9408, 0.4073, 0.9339, 0.4098, 0.9348, 0.426, 0.9408, 0.0, 0.0, 0.0, 0.0, 0.0, 0.0, 0.0, 0.0, 0.0, 0.0, 0.426, 0.9408, 0.443, 0.9287, 0.443, 0.9287, 0.426, 0.9408, 0.0, 0.0, 0.0, 0.0, 0.0, 0.0, 0.0, 0.0, 0.0, 0.0, 0.0, 0.0, 0.0, 0.0, 0.0, 0.0, 0.0, 0.0, 0.0, 0.0, 0.0, 0.0, 0.0, 0.0, 0.0, 0.0, 0.0, 0.0, 0.0, 0.0, 0.0, 0.0, 0.0, 0.0, 0.0, 0.0, 0.0, 0.0, 0.0, 0.0, 0.0, 0.0, 0.0, 0.0, 0.0, 0.0, 0.0, 0.0, 0.0, 0.0, 0.0, 0.0, 0.0, 0.0, 0.0, 0.0, 0.0, 0.0, 0.0, 0.0, 0.0, 0.0, 0.0, 0.0, 0.0, 0.0, 0.4336, 0.8962, 0.4214, 0.8952, 0.4214, 0.8952, 0.4336, 0.8962, 0.4336, 0.8962, 0.4214, 0.8952, 0.4214, 0.8952, 0.4336, 0.8962, 0.3995, 0.8935, 0.4214, 0.8952, 0.4214, 0.8952, 0.4068, 0.894, 0.3995, 0.8935, 0.4214, 0.8952, 0.4214, 0.8952, 0.3995, 0.8935, 0.5281, 0.8468, 0.5648, 0.8463, 0.5648, 0.8463, 0.0, 0.0, 0.0, 0.0, 0.0, 0.0, 0.5648, 0.8463, 0.0, 0.0, 0.0, 0.0, 0.0, 0.0, 0.5648, 0.8463, 0.5869, 0.8509, 0.0, 0.0, 0.0, 0.0, 0.0, 0.0, 0.0, 0.0, 0.0, 0.0, 0.0, 0.0, 0.0, 0.0, 0.0, 0.0, 0.0, 0.0, 0.0, 0.0, 0.0, 0.0, 0.0, 0.0, 0.4851, 0.7955, 0.0, 0.0, 0.0, 0.0, 0.4851, 0.7955, 0.0, 0.0, 0.0, 0.0, 0.0, 0.0, 0.0, 0.0, 0.0, 0.0, 0.0, 0.0, 0.0, 0.0, 0.0, 0.0, 0.0, 0.0, 0.0, 0.0, 0.0, 0.0, 0.0, 0.0, 0.0, 0.0, 0.0, 0.0, 0.4092, 0.8942, 0.4214, 0.8952, 0.0, 0.0, 0.0, 0.0, 0.0, 0.0, 0.4527, 0.7929, 0.4527, 0.7929, 0.4851, 0.7955, 0.4851, 0.7955, 0.0, 0.0, 0.0, 0.0, 0.0, 0.0, 0.555, 0.9447, 0.555, 0.9447, 0.4092, 0.8942, 0.4068, 0.894, 0.4214, 0.8952, 0.4214, 0.8952, 0.5454, 0.9409, 0.555, 0.9447, 0.555, 0.9447, 0.5512, 0.9432, 0.5454, 0.9409, 0.5408, 0.939, 0.554, 0.9577, 0.5544, 0.9526, 0.5408, 0.939, 0.5358, 0.937, 0.5537, 0.9616, 0.554, 0.9577, 0.5358, 0.937, 0.5332, 0.9359, 0.5535, 0.9644, 0.5537, 0.9616, 0.5408, 0.939, 0.5273, 0.9336, 0.5273, 0.9336, 0.5358, 0.937, 0.5747, 0.8861, 0.5757, 0.8856, 0.5821, 0.8714, 0.5818, 0.8726, 0.5757, 0.8856, 0.5762, 0.8853, 0.5816, 0.8731, 0.5821, 0.8714, 0.5734, 0.8867, 0.5747, 0.8861, 0.5818, 0.8726, 0.582, 0.8716, 0.5717, 0.8875, 0.5734, 0.8867, 0.582, 0.8716, 0.5823, 0.8702, 0.5451, 0.9, 0.5747, 0.8861, 0.5734, 0.8867, 0.5451, 0.9, 0.5791, 0.884, 0.5656, 0.8904, 0.5791, 0.884, 0.5809, 0.8762, 0.5512, 0.9432, 0.555, 0.9447, 0.555, 0.9447, 0.555, 0.9447, 0.5656, 0.8904, 0.5762, 0.8853, 0.5451, 0.9, 0.5451, 0.9, 0.5531, 0.969, 0.5547, 0.9488, 0.5544, 0.9526, 0.5531, 0.969])
me_cube_006.materials.append(mat_walls)
me_cube_006.use_remesh_preserve_volume = False
me_cube_006.use_remesh_preserve_attributes = False
me_cube_006.use_mirror_vertex_groups = False
me_cube_006.update()

# ---- objects
ob_light_1 = bpy.data.objects.new('Light_1', light_room_light)
ob_light_2 = bpy.data.objects.new('Light_2', light_room_light)
ob_light_3 = bpy.data.objects.new('Light_3', light_room_light)
ob_light_4 = bpy.data.objects.new('Light_4', light_room_light)
ob_light_5 = bpy.data.objects.new('Light_5', light_room_light)
ob_light_6 = bpy.data.objects.new('Light_6', light_room_light)
ob_walls = bpy.data.objects.new('Walls', me_rooms)
ob_floor = bpy.data.objects.new('Floor', me_rooms_001)
ob_exit = bpy.data.objects.new('Exit', me_door)
ob_exit_frame = bpy.data.objects.new('Exit Frame', me_door_frame)
ob_pendulum = bpy.data.objects.new('Pendulum', me_pendulum_frame)
ob_pendulum_swing = bpy.data.objects.new('Pendulum Swing', me_pendulum_swing)
ob_entry_table = bpy.data.objects.new('Entry Table', me_table)
ob_snap_point_1 = bpy.data.objects.new('Snap Point 1', None)
ob_lunar_door_frame = bpy.data.objects.new('Lunar Door Frame', me_door_frame)
ob_lunar_floor = bpy.data.objects.new('Lunar Floor', me_cube_006)
ob_lunar_table = bpy.data.objects.new('Lunar Table', me_table)
ob_snap_point_2 = bpy.data.objects.new('Snap Point 2', None)
ob_door_frame_003 = bpy.data.objects.new('Door Frame.003', me_door_frame)
ob_martian_table = bpy.data.objects.new('Martian Table', me_table)
ob_snap_point_3 = bpy.data.objects.new('Snap Point 3', None)
ob_3rd_door_frame = bpy.data.objects.new('3rd Door Frame', me_door_frame)
ob_3rd_table = bpy.data.objects.new('3rd Table', me_table)
ob_snap_point_4 = bpy.data.objects.new('Snap Point 4', None)
ob_unknown_door_frame = bpy.data.objects.new('Unknown Door Frame', me_door_frame)
ob_unknown_table = bpy.data.objects.new('Unknown Table', me_table)
ob_snap_point_5 = bpy.data.objects.new('Snap Point 5', None)

# ---- transforms, parenting, visibility, modifiers, constraints
ob_light_1.location = (-0.07389, -6.087, 0.9253)
ob_light_1.rotation_euler = (0.0, -0.0, 1.571)
ob_light_1.lineart.crease_threshold = 0.0
ob_light_2.location = (-0.07389, 6.54, 0.9253)
ob_light_2.rotation_euler = (0.0, -0.0, 1.571)
ob_light_2.lineart.crease_threshold = 0.0
ob_light_3.location = (-25.27, -19.73, 21.4)
ob_light_3.rotation_euler = (0.0, -0.0, 1.571)
ob_light_3.lineart.crease_threshold = 0.0
ob_light_4.location = (-26.14, 19.81, 21.4)
ob_light_4.rotation_euler = (0.0, -0.0, 1.571)
ob_light_4.lineart.crease_threshold = 0.0
ob_light_5.location = (25.82, 19.81, 21.4)
ob_light_5.rotation_euler = (0.0, -0.0, 1.571)
ob_light_5.lineart.crease_threshold = 0.0
ob_light_6.location = (25.38, -19.82, 21.4)
ob_light_6.rotation_euler = (0.0, -0.0, 1.571)
ob_light_6.lineart.crease_threshold = 0.0
ob_walls.location = (0.0, 0.0, -4.81)
ob_walls.rotation_euler = (0.0, -0.0, 1.571)
ob_walls.lock_rotations_4d = False
ob_walls.empty_display_type = 'ARROWS'
ob_walls.lineart.crease_threshold = 0.0
ob_floor.location = (0.0, 0.0, -4.81)
ob_floor.rotation_euler = (0.0, -0.0, 1.571)
ob_floor.lock_rotations_4d = False
ob_floor.empty_display_type = 'ARROWS'
ob_floor.lineart.crease_threshold = 0.0
ob_exit.parent = ob_exit_frame
ob_exit.matrix_parent_inverse = Matrix(((1.0, -0.0, 0.0, -0.0), (-0.0, 1.589, -0.0, 0.0), (0.0, -0.0, 1.0, 2.183), (-0.0, 0.0, -0.0, 1.0)))
ob_exit.location = (-0.7799, 0.0, -0.1035)
ob_exit.scale = (1.0, 0.6293, 1.0)
ob_exit.lock_rotations_4d = False
ob_exit.empty_display_type = 'ARROWS'
ob_exit.lineart.crease_threshold = 0.0
ob_exit_frame.location = (-0.08814, -11.9, -4.81)
ob_exit_frame.rotation_euler = (0.0, -0.0, -3.142)
ob_exit_frame.scale = (1.596, 1.004, 1.596)
ob_exit_frame.lock_rotations_4d = False
ob_exit_frame.empty_display_type = 'ARROWS'
ob_exit_frame.lineart.crease_threshold = 0.0
ob_pendulum.location = (-0.07389, 10.11, -2.004)
ob_pendulum.rotation_euler = (0.0, -0.0, 3.142)
ob_pendulum.lock_rotations_4d = False
ob_pendulum.empty_display_type = 'ARROWS'
ob_pendulum.lineart.crease_threshold = 0.0
ob_pendulum_swing.parent = ob_pendulum
ob_pendulum_swing.matrix_parent_inverse = Matrix(((1.0, -0.0, 0.0, -0.0), (-0.0, 1.0, -0.0, -0.6392), (0.0, -0.0, 1.0, 0.342), (-0.0, 0.0, -0.0, 1.0)))
ob_pendulum_swing.location = (3.725e-10, 0.6651, 2.53)
ob_pendulum_swing.lock_rotations_4d = False
ob_pendulum_swing.empty_display_type = 'ARROWS'
ob_pendulum_swing.lineart.crease_threshold = 0.0
ob_entry_table.location = (-0.07389, 10.11, -4.81)
ob_entry_table.rotation_euler = (0.0, -0.0, 3.153)
ob_entry_table.lock_rotations_4d = False
ob_entry_table.empty_display_type = 'ARROWS'
ob_entry_table.lineart.crease_threshold = 0.0
ob_snap_point_1.location = (-0.07389, 10.11, -2.004)
ob_snap_point_1.rotation_euler = (0.0, -0.0, 3.142)
ob_snap_point_1.lineart.crease_threshold = 0.0
ob_lunar_door_frame.location = (-6.056, 6.697, -4.81)
ob_lunar_door_frame.rotation_euler = (0.0, -0.0, -4.712)
ob_lunar_door_frame.scale = (1.596, 1.004, 1.596)
ob_lunar_door_frame.lock_rotations_4d = False
ob_lunar_door_frame.empty_display_type = 'ARROWS'
ob_lunar_door_frame.lineart.crease_threshold = 0.0
ob_lunar_floor.location = (-24.01, 19.58, -6.656)
ob_lunar_floor.rotation_euler = (0.0, 0.0, 4.712)
ob_lunar_floor.scale = (5.958, 5.958, 5.958)
ob_lunar_floor.lock_rotations_4d = False
ob_lunar_floor.empty_display_type = 'ARROWS'
ob_lunar_floor.lineart.crease_threshold = 0.0
ob_lunar_table.location = (-13.55, 16.02, -6.83)
ob_lunar_table.rotation_euler = (0.0, -0.0, 3.835)
ob_lunar_table.lock_rotations_4d = False
ob_lunar_table.empty_display_type = 'ARROWS'
ob_lunar_table.lineart.crease_threshold = 0.0
ob_snap_point_2.location = (-13.55, 16.02, -4.024)
ob_snap_point_2.lineart.crease_threshold = 0.0
ob_door_frame_003.location = (-6.019, -5.936, -4.81)
ob_door_frame_003.rotation_euler = (0.0, -0.0, -4.712)
ob_door_frame_003.scale = (1.596, 1.004, 1.596)
ob_door_frame_003.lock_rotations_4d = False
ob_door_frame_003.empty_display_type = 'ARROWS'
ob_door_frame_003.lineart.crease_threshold = 0.0
ob_martian_table.location = (-15.26, -13.63, -6.83)
ob_martian_table.rotation_euler = (0.0, -0.0, 2.457)
ob_martian_table.lock_rotations_4d = False
ob_martian_table.empty_display_type = 'ARROWS'
ob_martian_table.lineart.crease_threshold = 0.0
ob_snap_point_3.location = (-15.26, -13.63, -4.024)
ob_snap_point_3.lineart.crease_threshold = 0.0
ob_3rd_door_frame.location = (6.063, 6.11, -4.81)
ob_3rd_door_frame.rotation_euler = (0.0, -0.0, -4.712)
ob_3rd_door_frame.scale = (1.596, 1.004, 1.596)
ob_3rd_door_frame.lock_rotations_4d = False
ob_3rd_door_frame.empty_display_type = 'ARROWS'
ob_3rd_door_frame.lineart.crease_threshold = 0.0
ob_3rd_table.location = (17.9, 13.75, -6.83)
ob_3rd_table.rotation_euler = (0.0, -0.0, 2.36)
ob_3rd_table.lock_rotations_4d = False
ob_3rd_table.empty_display_type = 'ARROWS'
ob_3rd_table.lineart.crease_threshold = 0.0
ob_snap_point_4.location = (17.9, 13.75, -4.024)
ob_snap_point_4.lineart.crease_threshold = 0.0
ob_unknown_door_frame.location = (6.045, -6.174, -4.81)
ob_unknown_door_frame.rotation_euler = (0.0, -0.0, -4.712)
ob_unknown_door_frame.scale = (1.596, 1.004, 1.596)
ob_unknown_door_frame.lock_rotations_4d = False
ob_unknown_door_frame.empty_display_type = 'ARROWS'
ob_unknown_door_frame.lineart.crease_threshold = 0.0
ob_unknown_table.location = (17.53, -12.5, -6.83)
ob_unknown_table.rotation_euler = (0.0, -0.0, 0.6971)
ob_unknown_table.lock_rotations_4d = False
ob_unknown_table.empty_display_type = 'ARROWS'
ob_unknown_table.lineart.crease_threshold = 0.0
ob_snap_point_5.location = (17.53, -12.5, -4.024)
ob_snap_point_5.lineart.crease_threshold = 0.0

# ---- collection membership
scene.collection.objects.link(ob_light_1)
scene.collection.objects.link(ob_light_2)
scene.collection.objects.link(ob_light_3)
scene.collection.objects.link(ob_light_4)
scene.collection.objects.link(ob_light_5)
scene.collection.objects.link(ob_light_6)
col_room.objects.link(ob_walls)
col_room.objects.link(ob_floor)
col_entry.objects.link(ob_exit)
col_entry.objects.link(ob_exit_frame)
col_entry.objects.link(ob_pendulum)
col_entry.objects.link(ob_pendulum_swing)
col_entry.objects.link(ob_entry_table)
col_entry.objects.link(ob_snap_point_1)
col_lunar_landscape.objects.link(ob_lunar_door_frame)
col_lunar_landscape.objects.link(ob_lunar_floor)
col_lunar_landscape.objects.link(ob_lunar_table)
col_lunar_landscape.objects.link(ob_snap_point_2)
col_martian_landscape.objects.link(ob_door_frame_003)
col_martian_landscape.objects.link(ob_martian_table)
col_martian_landscape.objects.link(ob_snap_point_3)
col_3rd_planet_landscape.objects.link(ob_3rd_door_frame)
col_3rd_planet_landscape.objects.link(ob_3rd_table)
col_3rd_planet_landscape.objects.link(ob_snap_point_4)
col_unknown_landscape.objects.link(ob_unknown_door_frame)
col_unknown_landscape.objects.link(ob_unknown_table)
col_unknown_landscape.objects.link(ob_snap_point_5)

# ---- scene / render settings (as saved in the file)
scene.frame_start = 1; scene.frame_end = 250; scene.frame_set(6)
scene.render.engine = 'BLENDER_EEVEE_NEXT'
scene.render.motion_blur_shutter = 1.0
scene.cycles.use_denoising = False
scene.cycles.samples = 128
scene.cycles.sampling_pattern = 'TABULATED_SOBOL'
scene.cycles.use_adaptive_sampling = False
scene.cycles.use_light_tree = False
scene.view_settings.view_transform = 'Filmic'
bpy.context.view_layer.update()

# ---- added for rendering (the .blend has no active camera): camera
cam_auto = bpy.data.cameras.new('AutoCamera')
cam_auto.lens = 50.0
cam_auto.sensor_width = 36.0
cam_auto.clip_end = 1940.86
ob_auto_camera = bpy.data.objects.new('AutoCamera', cam_auto)
scene.collection.objects.link(ob_auto_camera)
ob_auto_camera.location = (110.158, -132.132, 97.9212)
ob_auto_camera.rotation_euler = (1.09748, -7.21219e-08, 0.694738)
scene.camera = ob_auto_camera
bpy.context.view_layer.update()
